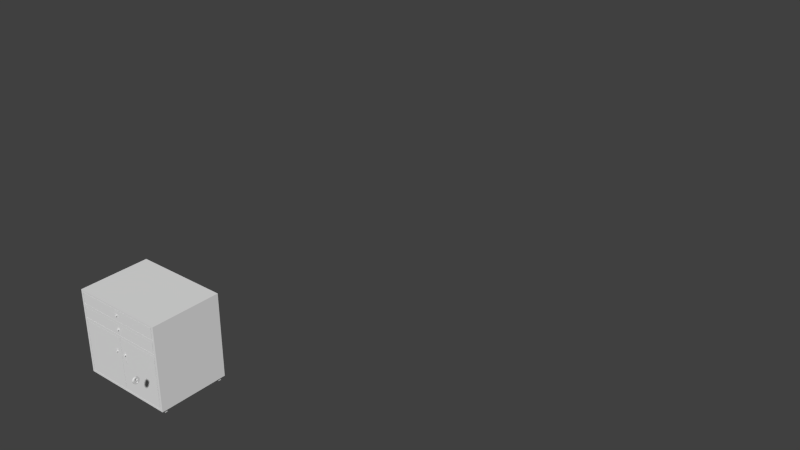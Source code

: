 # Source: Cabinet.blend  (saved by Blender 2.72.0; exported with 4.5.12 LTS)
import bpy
from mathutils import Matrix  # noqa: F401  (used for matrix-valued properties, if any)

bpy.ops.wm.read_factory_settings(use_empty=True)
scene = bpy.context.scene
scene.name = 'Scene'

# ---- collections
col_collection_1 = bpy.data.collections.new('Collection 1'); scene.collection.children.link(col_collection_1)

# ---- world
world_world = bpy.data.worlds.new('World'); scene.world = world_world
world_world.color = (0.05088, 0.05088, 0.05088)
world_world.use_sun_shadow = False
world_world.sun_shadow_jitter_overblur = 0.0
world_world.cycles.sampling_method = 'MANUAL'
world_world.cycles.sample_map_resolution = 256

# ---- meshes
me_cylinder_004 = bpy.data.meshes.new('Cylinder.004')
me_cylinder_004.from_pydata([(2.91, 38.82, -0.7254), (3.105, 38.8, 4.888), (3.105, 34.87, -0.7254), (3.481, 38.68, 4.888), (3.827, 38.5, 4.888), (3.827, 35.17, -0.7254), (4.131, 38.25, 4.888), (4.38, 37.95, 4.888), (4.565, 37.6, 4.888), (4.565, 36.07, -0.7254), (4.679, 37.22, 4.888), (4.679, 36.44, -0.7254), (4.679, 37.22, -0.7254), (4.565, 36.07, 4.888), (4.38, 37.95, -0.7254), (4.131, 38.25, -0.7254), (3.827, 35.17, 4.888), (3.827, 38.5, -0.7254), (3.481, 34.98, 4.888), (3.105, 38.8, -0.7254), (2.91, 38.82, 4.888), (3.063, 38.25, 4.888), (3.176, 38.16, 4.888), (3.355, 37.91, 4.888), (3.414, 37.65, 4.888), (3.079, 37.02, 4.888), (2.821, 38.35, -0.7254), (2.93, 38.31, -0.7254), (3.063, 38.25, -0.7254), (3.176, 38.16, -0.7254), (3.282, 38.03, -0.7254), (3.355, 37.91, -0.7254), (3.414, 37.65, -0.7254), (3.4, 37.47, -0.7254), (3.355, 37.32, -0.7254), (3.279, 37.2, -0.7254), (3.04, 36.99, -0.7254), (3.453, 35.43, -0.7254), (3.079, 37.02, -0.7254), (3.181, 37.1, -0.7254), (3.393, 37.77, -0.7254), (4.717, 36.83, 4.888), (4.679, 36.44, 4.888), (3.481, 34.98, -0.7254), (4.38, 35.72, 4.888), (4.131, 35.42, -0.7254), (4.38, 35.72, -0.7254), (4.131, 35.42, 4.888), (4.717, 36.83, -0.7254), (4.565, 37.6, -0.7254), (3.105, 34.87, 4.888), (3.481, 38.68, -0.7254), (2.821, 38.35, 4.888), (2.93, 38.31, 4.888), (3.282, 38.03, 4.888), (3.393, 37.77, 4.888), (3.4, 37.47, 4.888), (3.355, 37.32, 4.888), (3.279, 37.2, 4.888), (3.181, 37.1, 4.888), (3.04, 36.99, 4.888), (3.453, 35.43, 4.888), (2.714, 38.84, 4.888), (1.948, 34.98, -0.7254), (1.601, 35.17, -0.7254), (1.298, 38.25, 4.888), (0.8635, 37.6, 4.888), (0.8635, 36.07, -0.7254), (0.7495, 37.22, 4.888), (0.711, 36.83, 4.888), (0.7495, 37.22, -0.7254), (0.8635, 36.07, 4.888), (0.8635, 37.6, -0.7254), (1.049, 35.72, 4.888), (1.049, 37.95, -0.7254), (1.298, 35.42, 4.888), (1.298, 38.25, -0.7254), (1.601, 38.5, -0.7254), (2.365, 38.25, 4.888), (2.253, 38.16, 4.888), (2.073, 37.91, 4.888), (2.028, 37.47, 4.888), (2.073, 37.32, 4.888), (2.35, 37.02, 4.888), (2.365, 38.25, -0.7254), (2.146, 38.03, -0.7254), (2.073, 37.91, -0.7254), (2.247, 37.1, -0.7254), (2.35, 37.02, -0.7254), (2.714, 35.43, -0.7254), (1.975, 35.43, -0.7254), (2.519, 38.82, 4.888), (2.388, 36.99, -0.7254), (1.948, 38.68, 4.888), (2.323, 38.8, 4.888), (2.15, 37.2, -0.7254), (2.073, 37.32, -0.7254), (1.601, 38.5, 4.888), (2.028, 37.47, -0.7254), (2.014, 37.65, -0.7254), (2.035, 37.77, -0.7254), (1.049, 37.95, 4.888), (2.253, 38.16, -0.7254), (2.498, 38.31, -0.7254), (2.607, 38.35, -0.7254), (2.714, 38.35, -0.7254), (2.714, 38.84, -0.7254), (2.714, 34.83, -0.7254), (0.7495, 36.44, 4.888), (2.323, 38.8, -0.7254), (2.519, 38.82, -0.7254), (2.323, 34.87, -0.7254), (1.298, 35.42, -0.7254), (1.049, 35.72, -0.7254), (0.7495, 36.44, -0.7254), (1.601, 35.17, 4.888), (0.711, 36.83, -0.7254), (1.948, 34.98, 4.888), (2.323, 34.87, 4.888), (2.714, 34.83, 4.888), (1.948, 38.68, -0.7254), (2.714, 35.43, 4.888), (2.714, 38.35, 4.888), (2.607, 38.35, 4.888), (2.498, 38.31, 4.888), (2.146, 38.03, 4.888), (2.035, 37.77, 4.888), (2.014, 37.65, 4.888), (2.15, 37.2, 4.888), (2.247, 37.1, 4.888), (2.388, 36.99, 4.888), (1.975, 35.43, 4.888), (3.063, 38.25, 4.888), (3.176, 38.16, 4.888), (3.355, 37.91, 4.888), (3.414, 37.65, 4.888), (3.079, 37.02, 4.888), (2.821, 38.35, 4.888), (2.93, 38.31, 4.888), (3.282, 38.03, 4.888), (3.393, 37.77, 4.888), (3.4, 37.47, 4.888), (3.355, 37.32, 4.888), (3.279, 37.2, 4.888), (3.181, 37.1, 4.888), (3.04, 36.99, 4.888), (3.453, 35.43, 4.888), (2.365, 38.25, 4.888), (2.253, 38.16, 4.888), (2.073, 37.91, 4.888), (2.028, 37.47, 4.888), (2.073, 37.32, 4.888), (2.35, 37.02, 4.888), (2.714, 35.43, 4.888), (2.714, 38.35, 4.888), (2.607, 38.35, 4.888), (2.498, 38.31, 4.888), (2.146, 38.03, 4.888), (2.035, 37.77, 4.888), (2.014, 37.65, 4.888), (2.15, 37.2, 4.888), (2.247, 37.1, 4.888), (2.388, 36.99, 4.888), (1.975, 35.43, 4.888), (3.063, 38.25, 4.888), (3.176, 38.16, 4.888), (3.355, 37.91, 4.888), (3.414, 37.65, 4.888), (3.079, 37.02, 4.888), (2.821, 38.35, 4.888), (2.93, 38.31, 4.888), (3.282, 38.03, 4.888), (3.393, 37.77, 4.888), (3.4, 37.47, 4.888), (3.355, 37.32, 4.888), (3.279, 37.2, 4.888), (3.181, 37.1, 4.888), (3.04, 36.99, 4.888), (3.453, 35.43, 4.888), (2.365, 38.25, 4.888), (2.253, 38.16, 4.888), (2.073, 37.91, 4.888), (2.028, 37.47, 4.888), (2.073, 37.32, 4.888), (2.35, 37.02, 4.888), (2.714, 35.43, 4.888), (2.714, 38.35, 4.888), (2.607, 38.35, 4.888), (2.498, 38.31, 4.888), (2.146, 38.03, 4.888), (2.035, 37.77, 4.888), (2.014, 37.65, 4.888), (2.15, 37.2, 4.888), (2.247, 37.1, 4.888), (2.388, 36.99, 4.888), (1.975, 35.43, 4.888)], [], [(53, 27, 28, 21), (47, 45, 46, 44), (78, 79, 102, 84), (68, 66, 72, 70), (69, 68, 70, 116), (129, 83, 88, 87), (108, 69, 116, 114), (7, 14, 15, 6), (57, 34, 35, 58), (21, 28, 29, 22), (18, 43, 5, 16), (8, 49, 14, 7), (25, 38, 36, 60), (23, 31, 40, 55), (50, 2, 43, 18), (10, 12, 49, 8), (119, 107, 2, 50), (56, 33, 34, 57), (41, 48, 12, 10), (59, 39, 38, 25), (1, 19, 0, 20), (0, 19, 51, 17, 15, 14, 49, 12, 48, 11, 9, 46, 45, 5, 43, 2, 107, 89, 37, 36, 38, 39, 35, 34, 33, 32, 40, 31, 30, 29, 28, 27, 26, 105, 106), (122, 105, 26, 52), (20, 62, 122, 52, 53, 21, 22, 54, 23, 55, 24, 56, 57, 58, 59, 25, 60, 61, 121, 119, 50, 18, 16, 47, 44, 13, 42, 41, 10, 8, 7, 6, 4, 3, 1), (16, 5, 45, 47), (55, 40, 32, 24), (6, 15, 17, 4), (20, 0, 106, 62), (60, 36, 37, 61), (22, 29, 30, 54), (4, 17, 51, 3), (58, 35, 39, 59), (44, 46, 9, 13), (52, 26, 27, 53), (3, 51, 19, 1), (13, 9, 11, 42), (24, 32, 33, 56), (61, 37, 89, 121), (42, 11, 48, 41), (54, 30, 31, 23), (101, 65, 76, 74), (82, 128, 95, 96), (117, 115, 64, 63), (66, 101, 74, 72), (83, 130, 92, 88), (80, 126, 100, 86), (118, 117, 63, 111), (62, 122, 105, 106), (119, 118, 111, 107), (81, 82, 96, 98), (124, 78, 84, 103), (94, 91, 110, 109), (110, 106, 105, 104, 103, 84, 102, 85, 86, 100, 99, 98, 96, 95, 87, 88, 92, 90, 89, 107, 111, 63, 64, 112, 113, 67, 114, 116, 70, 72, 74, 76, 77, 120, 109), (122, 123, 104, 105), (91, 94, 93, 97, 65, 101, 66, 68, 69, 108, 71, 73, 75, 115, 117, 118, 119, 121, 131, 130, 83, 129, 128, 82, 81, 127, 126, 80, 125, 79, 78, 124, 123, 122, 62), (115, 75, 112, 64), (126, 127, 99, 100), (65, 97, 77, 76), (75, 73, 113, 112), (121, 119, 107, 89), (91, 62, 106, 110), (130, 131, 90, 92), (79, 125, 85, 102), (97, 93, 120, 77), (128, 129, 87, 95), (73, 71, 67, 113), (123, 124, 103, 104), (93, 94, 109, 120), (71, 108, 114, 67), (127, 81, 98, 99), (131, 121, 89, 90), (125, 80, 86, 85), (163, 153, 185, 195), (145, 146, 178, 177), (161, 152, 184, 193), (160, 161, 193, 192), (143, 144, 176, 175), (156, 147, 179, 188), (150, 151, 183, 182), (135, 141, 173, 167), (134, 140, 172, 166), (158, 159, 191, 190), (144, 136, 168, 176), (137, 138, 170, 169), (155, 156, 188, 187), (132, 133, 165, 164), (162, 163, 195, 194), (146, 153, 185, 178), (148, 157, 189, 180), (152, 162, 194, 184), (136, 145, 177, 168), (147, 148, 180, 179), (151, 160, 192, 183), (141, 142, 174, 173), (142, 143, 175, 174), (159, 150, 182, 191), (133, 139, 171, 165), (139, 134, 166, 171), (157, 149, 181, 189), (140, 135, 167, 172), (137, 154, 186, 169), (155, 154, 186, 187), (138, 132, 164, 170), (149, 158, 190, 181)])
me_cylinder_004.polygons.foreach_set('use_smooth', [1, 1, 1, 1, 1, 1, 1, 1, 1, 1, 1, 1, 1, 1, 1, 1, 1, 1, 1, 1, 1, 1, 1, 1, 1, 1, 1, 1, 1, 1, 1, 1, 1, 1, 1, 1, 1, 1, 1, 1, 1, 1, 1, 1, 1, 1, 1, 1, 1, 1, 1, 1, 1, 1, 1, 1, 1, 1, 1, 1, 1, 1, 1, 1, 1, 1, 1, 1, 1, 1, 1, 1, 0, 0, 0, 0, 0, 0, 0, 0, 0, 0, 0, 0, 0, 0, 0, 0, 0, 0, 0, 0, 0, 0, 0, 0, 0, 0, 0, 0, 0, 0, 0, 0])
_uv = me_cylinder_004.uv_layers.new(name='UVMap')
_uv.uv.foreach_set('vector', [0.447, 0.4435, 0.447, 0.4435, 0.4477, 0.4454, 0.4477, 0.4454, 0.4936, 0.5115, 0.4936, 0.5115, 0.4918, 0.5103, 0.4918, 0.5103, 0.4477, 0.4454, 0.4448, 0.4437, 0.4448, 0.4437, 0.4477, 0.4454, 0.4878, 0.5028, 0.4879, 0.5004, 0.4879, 0.5004, 0.4878, 0.5028, 0.4882, 0.5052, 0.4878, 0.5028, 0.4878, 0.5028, 0.4882, 0.5052, 0.3487, 0.35, 0.3271, 0.3276, 0.3271, 0.3276, 0.3487, 0.35, 0.4891, 0.5071, 0.4882, 0.5052, 0.4882, 0.5052, 0.4891, 0.5071, 0.4884, 0.498, 0.4884, 0.498, 0.4893, 0.4959, 0.4893, 0.4959, 0.387, 0.3895, 0.387, 0.3895, 0.3694, 0.3714, 0.3694, 0.3714, 0.4477, 0.4454, 0.4477, 0.4454, 0.4448, 0.4437, 0.4448, 0.4437, 0.4977, 0.5128, 0.4977, 0.5128, 0.4956, 0.5124, 0.4956, 0.5124, 0.4879, 0.5004, 0.4879, 0.5004, 0.4884, 0.498, 0.4884, 0.498, 0.3271, 0.3276, 0.3271, 0.3276, 0.3191, 0.3192, 0.3191, 0.3192, 0.4343, 0.4353, 0.4343, 0.4353, 0.4259, 0.4276, 0.4259, 0.4276, 0.4999, 0.5129, 0.4999, 0.5129, 0.4977, 0.5128, 0.4977, 0.5128, 0.4878, 0.5028, 0.4878, 0.5028, 0.4879, 0.5004, 0.4879, 0.5004, 0.0, 0.0, 0.0, 0.0, 0.4999, 0.5129, 0.4999, 0.5129, 0.4027, 0.4053, 0.4027, 0.4053, 0.387, 0.3895, 0.387, 0.3895, 0.4882, 0.5052, 0.4882, 0.5052, 0.4878, 0.5028, 0.4878, 0.5028, 0.3487, 0.35, 0.3487, 0.35, 0.3271, 0.3276, 0.3271, 0.3276, 0.4943, 0.491, 0.4943, 0.491, 0.4954, 0.4906, 0.4954, 0.4906, 0.4954, 0.4906, 0.4943, 0.491, 0.4923, 0.4923, 0.4907, 0.4939, 0.4893, 0.4959, 0.4884, 0.498, 0.4879, 0.5004, 0.4878, 0.5028, 0.4882, 0.5052, 0.4891, 0.5071, 0.4903, 0.5088, 0.4918, 0.5103, 0.4936, 0.5115, 0.4956, 0.5124, 0.4977, 0.5128, 0.4999, 0.5129, 0.0, 0.0, 0.07467, 0.07373, 0.3813, 0.3921, 0.3191, 0.3192, 0.3271, 0.3276, 0.3487, 0.35, 0.3694, 0.3714, 0.387, 0.3895, 0.4027, 0.4053, 0.4181, 0.4203, 0.4259, 0.4276, 0.4343, 0.4353, 0.4399, 0.44, 0.4448, 0.4437, 0.4477, 0.4454, 0.447, 0.4435, 0.4441, 0.4396, 0.4366, 0.4311, 0.4964, 0.4902, 0.4366, 0.4311, 0.4366, 0.4311, 0.4441, 0.4396, 0.4441, 0.4396, 0.4954, 0.4906, 0.4964, 0.4902, 0.4366, 0.4311, 0.4441, 0.4396, 0.447, 0.4435, 0.4477, 0.4454, 0.4448, 0.4437, 0.4399, 0.44, 0.4343, 0.4353, 0.4259, 0.4276, 0.4181, 0.4203, 0.4027, 0.4053, 0.387, 0.3895, 0.3694, 0.3714, 0.3487, 0.35, 0.3271, 0.3276, 0.3191, 0.3192, 0.3813, 0.3921, 0.07467, 0.07373, 0.0, 0.0, 0.4999, 0.5129, 0.4977, 0.5128, 0.4956, 0.5124, 0.4936, 0.5115, 0.4918, 0.5103, 0.4903, 0.5088, 0.4891, 0.5071, 0.4882, 0.5052, 0.4878, 0.5028, 0.4879, 0.5004, 0.4884, 0.498, 0.4893, 0.4959, 0.4907, 0.4939, 0.4923, 0.4923, 0.4943, 0.491, 0.4956, 0.5124, 0.4956, 0.5124, 0.4936, 0.5115, 0.4936, 0.5115, 0.4259, 0.4276, 0.4259, 0.4276, 0.4181, 0.4203, 0.4181, 0.4203, 0.4893, 0.4959, 0.4893, 0.4959, 0.4907, 0.4939, 0.4907, 0.4939, 0.4954, 0.4906, 0.4954, 0.4906, 0.4964, 0.4902, 0.4964, 0.4902, 0.3191, 0.3192, 0.3191, 0.3192, 0.3813, 0.3921, 0.3813, 0.3921, 0.4448, 0.4437, 0.4448, 0.4437, 0.4399, 0.44, 0.4399, 0.44, 0.4907, 0.4939, 0.4907, 0.4939, 0.4923, 0.4923, 0.4923, 0.4923, 0.3694, 0.3714, 0.3694, 0.3714, 0.3487, 0.35, 0.3487, 0.35, 0.4918, 0.5103, 0.4918, 0.5103, 0.4903, 0.5088, 0.4903, 0.5088, 0.4441, 0.4396, 0.4441, 0.4396, 0.447, 0.4435, 0.447, 0.4435, 0.4923, 0.4923, 0.4923, 0.4923, 0.4943, 0.491, 0.4943, 0.491, 0.4903, 0.5088, 0.4903, 0.5088, 0.4891, 0.5071, 0.4891, 0.5071, 0.4181, 0.4203, 0.4181, 0.4203, 0.4027, 0.4053, 0.4027, 0.4053, 0.3813, 0.3921, 0.3813, 0.3921, 0.07467, 0.07373, 0.07467, 0.07373, 0.4891, 0.5071, 0.4891, 0.5071, 0.4882, 0.5052, 0.4882, 0.5052, 0.4399, 0.44, 0.4399, 0.44, 0.4343, 0.4353, 0.4343, 0.4353, 0.4884, 0.498, 0.4893, 0.4959, 0.4893, 0.4959, 0.4884, 0.498, 0.387, 0.3895, 0.3694, 0.3714, 0.3694, 0.3714, 0.387, 0.3895, 0.4977, 0.5128, 0.4956, 0.5124, 0.4956, 0.5124, 0.4977, 0.5128, 0.4879, 0.5004, 0.4884, 0.498, 0.4884, 0.498, 0.4879, 0.5004, 0.3271, 0.3276, 0.3191, 0.3192, 0.3191, 0.3192, 0.3271, 0.3276, 0.4343, 0.4353, 0.4259, 0.4276, 0.4259, 0.4276, 0.4343, 0.4353, 0.4999, 0.5129, 0.4977, 0.5128, 0.4977, 0.5128, 0.4999, 0.5129, 0.4964, 0.4902, 0.4366, 0.4311, 0.4366, 0.4311, 0.4964, 0.4902, 0.0, 0.0, 0.4999, 0.5129, 0.4999, 0.5129, 0.0, 0.0, 0.4027, 0.4053, 0.387, 0.3895, 0.387, 0.3895, 0.4027, 0.4053, 0.447, 0.4435, 0.4477, 0.4454, 0.4477, 0.4454, 0.447, 0.4435, 0.4943, 0.491, 0.4954, 0.4906, 0.4954, 0.4906, 0.4943, 0.491, 0.4954, 0.4906, 0.4964, 0.4902, 0.4366, 0.4311, 0.4441, 0.4396, 0.447, 0.4435, 0.4477, 0.4454, 0.4448, 0.4437, 0.4399, 0.44, 0.4343, 0.4353, 0.4259, 0.4276, 0.4181, 0.4203, 0.4027, 0.4053, 0.387, 0.3895, 0.3694, 0.3714, 0.3487, 0.35, 0.3271, 0.3276, 0.3191, 0.3192, 0.3813, 0.3921, 0.07467, 0.07373, 0.0, 0.0, 0.4999, 0.5129, 0.4977, 0.5128, 0.4956, 0.5124, 0.4936, 0.5115, 0.4918, 0.5103, 0.4903, 0.5088, 0.4891, 0.5071, 0.4882, 0.5052, 0.4878, 0.5028, 0.4879, 0.5004, 0.4884, 0.498, 0.4893, 0.4959, 0.4907, 0.4939, 0.4923, 0.4923, 0.4943, 0.491, 0.4366, 0.4311, 0.4441, 0.4396, 0.4441, 0.4396, 0.4366, 0.4311, 0.4954, 0.4906, 0.4943, 0.491, 0.4923, 0.4923, 0.4907, 0.4939, 0.4893, 0.4959, 0.4884, 0.498, 0.4879, 0.5004, 0.4878, 0.5028, 0.4882, 0.5052, 0.4891, 0.5071, 0.4903, 0.5088, 0.4918, 0.5103, 0.4936, 0.5115, 0.4956, 0.5124, 0.4977, 0.5128, 0.4999, 0.5129, 0.0, 0.0, 0.07467, 0.07373, 0.3813, 0.3921, 0.3191, 0.3192, 0.3271, 0.3276, 0.3487, 0.35, 0.3694, 0.3714, 0.387, 0.3895, 0.4027, 0.4053, 0.4181, 0.4203, 0.4259, 0.4276, 0.4343, 0.4353, 0.4399, 0.44, 0.4448, 0.4437, 0.4477, 0.4454, 0.447, 0.4435, 0.4441, 0.4396, 0.4366, 0.4311, 0.4964, 0.4902, 0.4956, 0.5124, 0.4936, 0.5115, 0.4936, 0.5115, 0.4956, 0.5124, 0.4259, 0.4276, 0.4181, 0.4203, 0.4181, 0.4203, 0.4259, 0.4276, 0.4893, 0.4959, 0.4907, 0.4939, 0.4907, 0.4939, 0.4893, 0.4959, 0.4936, 0.5115, 0.4918, 0.5103, 0.4918, 0.5103, 0.4936, 0.5115, 0.07467, 0.07373, 0.0, 0.0, 0.0, 0.0, 0.07467, 0.07373, 0.4954, 0.4906, 0.4964, 0.4902, 0.4964, 0.4902, 0.4954, 0.4906, 0.3191, 0.3192, 0.3813, 0.3921, 0.3813, 0.3921, 0.3191, 0.3192, 0.4448, 0.4437, 0.4399, 0.44, 0.4399, 0.44, 0.4448, 0.4437, 0.4907, 0.4939, 0.4923, 0.4923, 0.4923, 0.4923, 0.4907, 0.4939, 0.3694, 0.3714, 0.3487, 0.35, 0.3487, 0.35, 0.3694, 0.3714, 0.4918, 0.5103, 0.4903, 0.5088, 0.4903, 0.5088, 0.4918, 0.5103, 0.4441, 0.4396, 0.447, 0.4435, 0.447, 0.4435, 0.4441, 0.4396, 0.4923, 0.4923, 0.4943, 0.491, 0.4943, 0.491, 0.4923, 0.4923, 0.4903, 0.5088, 0.4891, 0.5071, 0.4891, 0.5071, 0.4903, 0.5088, 0.4181, 0.4203, 0.4027, 0.4053, 0.4027, 0.4053, 0.4181, 0.4203, 0.3813, 0.3921, 0.07467, 0.07373, 0.07467, 0.07373, 0.3813, 0.3921, 0.4399, 0.44, 0.4343, 0.4353, 0.4343, 0.4353, 0.4399, 0.44, 0.0, 0.0, 0.0, 0.0, 0.0, 0.0, 0.0, 0.0, 0.0, 0.0, 0.0, 0.0, 0.0, 0.0, 0.0, 0.0, 0.0, 0.0, 0.0, 0.0, 0.0, 0.0, 0.0, 0.0, 0.0, 0.0, 0.0, 0.0, 0.0, 0.0, 0.0, 0.0, 0.0, 0.0, 0.0, 0.0, 0.0, 0.0, 0.0, 0.0, 0.0, 0.0, 0.0, 0.0, 0.0, 0.0, 0.0, 0.0, 0.0, 0.0, 0.0, 0.0, 0.0, 0.0, 0.0, 0.0, 0.0, 0.0, 0.0, 0.0, 0.0, 0.0, 0.0, 0.0, 0.0, 0.0, 0.0, 0.0, 0.0, 0.0, 0.0, 0.0, 0.0, 0.0, 0.0, 0.0, 0.0, 0.0, 0.0, 0.0, 0.0, 0.0, 0.0, 0.0, 0.0, 0.0, 0.0, 0.0, 0.0, 0.0, 0.0, 0.0, 0.0, 0.0, 0.0, 0.0, 0.0, 0.0, 0.0, 0.0, 0.0, 0.0, 0.0, 0.0, 0.0, 0.0, 0.0, 0.0, 0.0, 0.0, 0.0, 0.0, 0.0, 0.0, 0.0, 0.0, 0.0, 0.0, 0.0, 0.0, 0.0, 0.0, 0.0, 0.0, 0.0, 0.0, 0.0, 0.0, 0.0, 0.0, 0.0, 0.0, 0.0, 0.0, 0.0, 0.0, 0.0, 0.0, 0.0, 0.0, 0.0, 0.0, 0.0, 0.0, 0.0, 0.0, 0.0, 0.0, 0.0, 0.0, 0.0, 0.0, 0.0, 0.0, 0.0, 0.0, 0.0, 0.0, 0.0, 0.0, 0.0, 0.0, 0.0, 0.0, 0.0, 0.0, 0.0, 0.0, 0.0, 0.0, 0.0, 0.0, 0.0, 0.0, 0.0, 0.0, 0.0, 0.0, 0.0, 0.0, 0.0, 0.0, 0.0, 0.0, 0.0, 0.0, 0.0, 0.0, 0.0, 0.0, 0.0, 0.0, 0.0, 0.0, 0.0, 0.0, 0.0, 0.0, 0.0, 0.0, 0.0, 0.0, 0.0, 0.0, 0.0, 0.0, 0.0, 0.0, 0.0, 0.0, 0.0, 0.0, 0.0, 0.0, 0.0, 0.0, 0.0, 0.0, 0.0, 0.0, 0.0, 0.0, 0.0, 0.0, 0.0, 0.0, 0.0, 0.0, 0.0, 0.0, 0.0, 0.0, 0.0, 0.0, 0.0, 0.0, 0.0, 0.0, 0.0, 0.0, 0.0, 0.0, 0.0, 0.0, 0.0, 0.0, 0.0, 0.0, 0.0, 0.0, 0.0, 0.0, 0.0, 0.0, 0.0, 0.0])
me_cylinder_004.use_remesh_preserve_volume = False
me_cylinder_004.use_remesh_preserve_attributes = False
me_cylinder_004.use_mirror_vertex_groups = False
me_cylinder_004.update()
me_cylinder_005 = bpy.data.meshes.new('Cylinder.005')
me_cylinder_005.from_pydata([(0.3398, 1.708, -7.153e-06), (0.1699, 1.725, -7.153e-06), (1.742, 3.067e-06, -7.153e-06), (1.708, 0.3398, -7.153e-06), (1.917e-07, -1.742, -7.153e-06), (0.3398, -1.708, -7.153e-06), (1.609, 0.6665, -7.153e-06), (0.6665, -1.609, -7.153e-06), (1.448, 0.9675, -7.153e-06), (0.9675, -1.448, -7.153e-06), (1.231, 1.231, -7.153e-06), (1.231, -1.231, -7.153e-06), (0.9675, 1.448, -7.153e-06), (1.448, -0.9675, -7.153e-06), (0.6665, 1.609, -7.153e-06), (1.609, -0.6665, -7.153e-06), (1.708, -0.3398, -7.153e-06), (1.917e-07, 1.742, -7.153e-06), (-0.3398, 1.708, -7.153e-06), (-0.1699, 1.725, -7.153e-06), (-1.742, 3.067e-06, -7.153e-06), (-1.708, 0.3398, -7.153e-06), (-0.3398, -1.708, -7.153e-06), (-1.609, 0.6665, -7.153e-06), (-0.6665, -1.609, -7.153e-06), (-1.448, 0.9675, -7.153e-06), (-0.9675, -1.448, -7.153e-06), (-1.231, 1.231, -7.153e-06), (-1.231, -1.231, -7.153e-06), (-0.9675, 1.448, -7.153e-06), (-1.448, -0.9675, -7.153e-06), (-0.6665, 1.609, -7.153e-06), (-1.609, -0.6665, -7.153e-06), (-1.708, -0.3398, -7.153e-06), (-3.506e-08, 0.03859, -7.153e-06)], [], [(11, 34, 9), (26, 34, 28), (16, 34, 15), (32, 34, 33), (4, 34, 22), (5, 34, 4), (29, 34, 31), (14, 34, 12), (8, 34, 6), (23, 34, 25), (12, 34, 10), (27, 34, 29), (33, 34, 20), (2, 34, 16), (3, 34, 2), (20, 34, 21), (15, 34, 13), (30, 34, 32), (22, 34, 24), (7, 34, 5), (13, 34, 11), (28, 34, 30), (10, 34, 8), (25, 34, 27), (1, 34, 0), (18, 34, 19), (31, 34, 18), (0, 34, 14), (6, 34, 3), (21, 34, 23), (17, 34, 1), (19, 34, 17), (24, 34, 26), (9, 34, 7)])
_uv = me_cylinder_005.uv_layers.new(name='UVMap')
_uv.uv.foreach_set('vector', [0.0, 0.0, 0.0, 0.0, 0.0, 0.0, 0.0, 0.0, 0.0, 0.0, 0.0, 0.0, 0.0, 0.0, 0.0, 0.0, 0.0, 0.0, 0.0, 0.0, 0.0, 0.0, 0.0, 0.0, 0.0, 0.0, 0.0, 0.0, 0.0, 0.0, 0.0, 0.0, 0.0, 0.0, 0.0, 0.0, 0.0, 0.0, 0.0, 0.0, 0.0, 0.0, 0.0, 0.0, 0.0, 0.0, 0.0, 0.0, 0.0, 0.0, 0.0, 0.0, 0.0, 0.0, 0.0, 0.0, 0.0, 0.0, 0.0, 0.0, 0.0, 0.0, 0.0, 0.0, 0.0, 0.0, 0.0, 0.0, 0.0, 0.0, 0.0, 0.0, 0.0, 0.0, 0.0, 0.0, 0.0, 0.0, 0.0, 0.0, 0.0, 0.0, 0.0, 0.0, 0.0, 0.0, 0.0, 0.0, 0.0, 0.0, 0.0, 0.0, 0.0, 0.0, 0.0, 0.0, 0.0, 0.0, 0.0, 0.0, 0.0, 0.0, 0.0, 0.0, 0.0, 0.0, 0.0, 0.0, 0.0, 0.0, 0.0, 0.0, 0.0, 0.0, 0.0, 0.0, 0.0, 0.0, 0.0, 0.0, 0.0, 0.0, 0.0, 0.0, 0.0, 0.0, 0.0, 0.0, 0.0, 0.0, 0.0, 0.0, 0.0, 0.0, 0.0, 0.0, 0.0, 0.0, 0.0, 0.0, 0.0, 0.0, 0.0, 0.0, 0.0, 0.0, 0.0, 0.0, 0.0, 0.0, 0.0, 0.0, 0.0, 0.0, 0.0, 0.0, 0.0, 0.0, 0.0, 0.0, 0.0, 0.0, 0.0, 0.0, 0.0, 0.0, 0.0, 0.0, 0.0, 0.0, 0.0, 0.0, 0.0, 0.0, 0.0, 0.0, 0.0, 0.0, 0.0, 0.0, 0.0, 0.0, 0.0, 0.0, 0.0, 0.0, 0.0, 0.0, 0.0, 0.0, 0.0, 0.0, 0.0, 0.0, 0.0, 0.0, 0.0, 0.0, 0.0, 0.0, 0.0, 0.0, 0.0, 0.0])
me_cylinder_005.use_remesh_preserve_volume = False
me_cylinder_005.use_remesh_preserve_attributes = False
me_cylinder_005.use_mirror_vertex_groups = False
me_cylinder_005.update()
me_cube_005 = bpy.data.meshes.new('Cube.005')
me_cube_005.from_pydata([(0.0, -0.125, -1.593), (2.531, -0.125, -1.593), (0.0, -0.125, 1.386), (2.531, -0.125, 1.386), (0.0, 0.0, -1.593), (2.531, 0.0, -1.593), (0.0, 0.0, 1.386), (2.531, 0.0, 1.386)], [], [(0, 1, 3, 2), (6, 7, 5, 4), (1, 0, 4, 5), (0, 2, 6, 4), (3, 1, 5, 7), (2, 3, 7, 6)])
_uv = me_cube_005.uv_layers.new(name='UVMap')
_uv.uv.foreach_set('vector', [0.931, 0.5884, 0.4655, 0.5884, 0.4655, 4.709e-08, 0.931, 0.0, 0.0, 1.177e-07, 0.4655, 0.0, 0.4655, 0.5884, 1.306e-07, 0.5884, 1.0, 0.0, 1.0, 0.5, 0.977, 0.5, 0.977, 0.0, 0.931, 0.5884, 0.931, 0.0, 0.954, 0.0, 0.954, 0.5884, 0.954, 0.5884, 0.954, 0.0, 0.977, 0.0, 0.977, 0.5884, 0.977, 1.0, 0.977, 0.5, 1.0, 0.5, 1.0, 1.0])
me_cube_005.use_remesh_preserve_volume = False
me_cube_005.use_remesh_preserve_attributes = False
me_cube_005.use_mirror_vertex_groups = False
me_cube_005.update()
me_cylinder_002 = bpy.data.meshes.new('Cylinder.002')
me_cylinder_002.from_pydata([(0.0, 1.0, -1.0), (0.0, 1.0, 1.248), (0.1951, 0.9808, -1.0), (0.1951, 0.9808, 1.248), (0.3827, 0.9239, -1.0), (0.3827, 0.9239, 1.248), (0.5556, 0.8315, -1.0), (0.5556, 0.8315, 1.248), (0.7071, 0.7071, -1.0), (0.7071, 0.7071, 1.248), (0.8315, 0.5556, -1.0), (0.8315, 0.5556, 1.248), (0.9239, 0.3827, -1.0), (0.9239, 0.3827, 1.248), (0.9808, 0.1951, -1.0), (0.9808, 0.1951, 1.248), (1.0, 7.55e-08, -1.0), (1.0, 4.252e-08, 1.248), (0.9808, -0.1951, -1.0), (0.9808, -0.1951, 1.248), (0.9239, -0.3827, -1.0), (0.9239, -0.3827, 1.248), (0.8315, -0.5556, -1.0), (0.8315, -0.5556, 1.248), (0.7071, -0.7071, -1.0), (0.7071, -0.7071, 1.248), (0.5556, -0.8315, -1.0), (0.5556, -0.8315, 1.248), (0.3827, -0.9239, -1.0), (0.3827, -0.9239, 1.248), (0.1951, -0.9808, -1.0), (0.1951, -0.9808, 1.248), (-3.258e-07, -1.0, -1.0), (-3.258e-07, -1.0, 1.248), (-0.1951, -0.9808, -1.0), (-0.1951, -0.9808, 1.248), (-0.3827, -0.9239, -1.0), (-0.3827, -0.9239, 1.248), (-0.5556, -0.8315, -1.0), (-0.5556, -0.8315, 1.248), (-0.7071, -0.7071, -1.0), (-0.7071, -0.7071, 1.248), (-0.8315, -0.5556, -1.0), (-0.8315, -0.5556, 1.248), (-0.9239, -0.3827, -1.0), (-0.9239, -0.3827, 1.248), (-0.9808, -0.1951, -1.0), (-0.9808, -0.1951, 1.248), (-1.0, 9.656e-07, -1.0), (-1.0, 9.326e-07, 1.248), (-0.9808, 0.1951, -1.0), (-0.9808, 0.1951, 1.248), (-0.9239, 0.3827, -1.0), (-0.9239, 0.3827, 1.248), (-0.8315, 0.5556, -1.0), (-0.8315, 0.5556, 1.248), (-0.7071, 0.7071, -1.0), (-0.7071, 0.7071, 1.248), (-0.5556, 0.8315, -1.0), (-0.5556, 0.8315, 1.248), (-0.3827, 0.9239, -1.0), (-0.3827, 0.9239, 1.248), (-0.1951, 0.9808, -1.0), (-0.1951, 0.9808, 1.248), (0.0, 1.0, 0.7785), (0.1951, 0.9808, 0.7785), (0.3827, 0.9239, 0.7785), (0.5556, 0.8315, 0.7785), (0.7071, 0.7071, 0.7785), (0.8315, 0.5556, 0.7785), (0.9239, 0.3827, 0.7785), (0.9808, 0.1951, 0.7785), (1.0, 7.55e-08, 0.7785), (0.9808, -0.1951, 0.7785), (0.9239, -0.3827, 0.7785), (0.8315, -0.5556, 0.7785), (0.7071, -0.7071, 0.7785), (0.5556, -0.8315, 0.7785), (0.3827, -0.9239, 0.7785), (0.1951, -0.9808, 0.7785), (-3.258e-07, -1.0, 0.7785), (-0.1951, -0.9808, 0.7785), (-0.3827, -0.9239, 0.7785), (-0.5556, -0.8315, 0.7785), (-0.7071, -0.7071, 0.7785), (-0.8315, -0.5556, 0.7785), (-0.9239, -0.3827, 0.7785), (-0.9808, -0.1951, 0.7785), (-1.0, 9.656e-07, 0.7785), (-0.9808, 0.1951, 0.7785), (-0.9239, 0.3827, 0.7785), (-0.8315, 0.5556, 0.7785), (-0.7071, 0.7071, 0.7785), (-0.5556, 0.8315, 0.7785), (-0.3827, 0.9239, 0.7785), (-0.1951, 0.9808, 0.7785), (-1.306e-07, 2.097, 1.248), (0.4092, 2.057, 1.248), (0.8026, 1.938, 1.248), (1.165, 1.744, 1.248), (1.483, 1.483, 1.248), (1.744, 1.165, 1.248), (1.938, 0.8026, 1.248), (2.057, 0.4092, 1.248), (2.097, -1.702e-07, 1.248), (2.057, -0.4092, 1.248), (1.938, -0.8026, 1.248), (1.744, -1.165, 1.248), (1.483, -1.483, 1.248), (1.165, -1.744, 1.248), (0.8026, -1.938, 1.248), (0.4092, -2.057, 1.248), (-8.14e-07, -2.097, 1.248), (-0.4092, -2.057, 1.248), (-0.8026, -1.938, 1.248), (-1.165, -1.744, 1.248), (-1.483, -1.483, 1.248), (-1.744, -1.165, 1.248), (-1.938, -0.8026, 1.248), (-2.057, -0.4092, 1.248), (-2.097, 1.697e-06, 1.248), (-2.057, 0.4092, 1.248), (-1.938, 0.8026, 1.248), (-1.744, 1.165, 1.248), (-1.483, 1.483, 1.248), (-1.165, 1.744, 1.248), (-0.8026, 1.938, 1.248), (-0.4092, 2.057, 1.248), (-1.306e-07, 2.097, 0.7835), (0.4092, 2.057, 0.7835), (0.8026, 1.938, 0.7835), (1.165, 1.744, 0.7835), (1.483, 1.483, 0.7835), (1.744, 1.165, 0.7835), (1.938, 0.8026, 0.7835), (2.057, 0.4092, 0.7835), (2.097, -1.702e-07, 0.7835), (2.057, -0.4092, 0.7835), (1.938, -0.8026, 0.7835), (1.744, -1.165, 0.7835), (1.483, -1.483, 0.7835), (1.165, -1.744, 0.7835), (0.8026, -1.938, 0.7835), (0.4092, -2.057, 0.7835), (-8.14e-07, -2.097, 0.7835), (-0.4092, -2.057, 0.7835), (-0.8026, -1.938, 0.7835), (-1.165, -1.744, 0.7835), (-1.483, -1.483, 0.7835), (-1.744, -1.165, 0.7835), (-1.938, -0.8026, 0.7835), (-2.057, -0.4092, 0.7835), (-2.097, 1.697e-06, 0.7835), (-2.057, 0.4092, 0.7835), (-1.938, 0.8026, 0.7835), (-1.744, 1.165, 0.7835), (-1.483, 1.483, 0.7835), (-1.165, 1.744, 0.7835), (-0.8026, 1.938, 0.7835), (-0.4092, 2.057, 0.7835), (0.0, 1.0, 1.061), (0.1951, 0.9808, 1.061), (0.3827, 0.9239, 1.061), (0.5556, 0.8315, 1.061), (0.7071, 0.7071, 1.061), (0.8315, 0.5556, 1.061), (0.9239, 0.3827, 1.061), (0.9808, 0.1951, 1.061), (1.0, 6.736e-08, 1.061), (0.9808, -0.1951, 1.061), (0.9239, -0.3827, 1.061), (0.8315, -0.5556, 1.061), (0.7071, -0.7071, 1.061), (0.5556, -0.8315, 1.061), (0.3827, -0.9239, 1.061), (0.1951, -0.9808, 1.061), (-3.258e-07, -1.0, 1.061), (-0.1951, -0.9808, 1.061), (-0.3827, -0.9239, 1.061), (-0.5556, -0.8315, 1.061), (-0.7071, -0.7071, 1.061), (-0.8315, -0.5556, 1.061), (-0.9239, -0.3827, 1.061), (-0.9808, -0.1951, 1.061), (-1.0, 9.575e-07, 1.061), (-0.9808, 0.1951, 1.061), (-0.9239, 0.3827, 1.061), (-0.8315, 0.5556, 1.061), (-0.7071, 0.7071, 1.061), (-0.5556, 0.8315, 1.061), (-0.3827, 0.9239, 1.061), (-0.1951, 0.9808, 1.061), (1.001e-07, 2.738e-07, 1.061)], [], [(70, 69, 133, 134), (29, 31, 111, 110), (92, 91, 155, 156), (19, 21, 106, 105), (77, 76, 140, 141), (9, 11, 101, 100), (84, 83, 147, 148), (69, 68, 132, 133), (63, 1, 96, 127), (53, 55, 123, 122), (91, 90, 154, 155), (76, 75, 139, 140), (43, 45, 118, 117), (33, 35, 113, 112), (23, 25, 108, 107), (83, 82, 146, 147), (68, 67, 131, 132), (13, 15, 103, 102), (3, 5, 98, 97), (90, 89, 153, 154), (75, 74, 138, 139), (57, 59, 125, 124), (82, 81, 145, 146), (47, 49, 120, 119), (67, 66, 130, 131), (37, 39, 115, 114), (27, 29, 110, 109), (89, 88, 152, 153), (74, 73, 137, 138), (17, 19, 105, 104), (59, 57, 188, 189), (7, 9, 100, 99), (95, 94, 158, 159), (0, 2, 4, 6, 8, 10, 12, 14, 16, 18, 20, 22, 24, 26, 28, 30, 32, 34, 36, 38, 40, 42, 44, 46, 48, 50, 52, 54, 56, 58, 60, 62), (0, 64, 65, 2), (2, 65, 66, 4), (4, 66, 67, 6), (6, 67, 68, 8), (8, 68, 69, 10), (10, 69, 70, 12), (12, 70, 71, 14), (14, 71, 72, 16), (16, 72, 73, 18), (18, 73, 74, 20), (20, 74, 75, 22), (22, 75, 76, 24), (24, 76, 77, 26), (26, 77, 78, 28), (28, 78, 79, 30), (30, 79, 80, 32), (32, 80, 81, 34), (34, 81, 82, 36), (36, 82, 83, 38), (38, 83, 84, 40), (40, 84, 85, 42), (42, 85, 86, 44), (44, 86, 87, 46), (46, 87, 88, 48), (48, 88, 89, 50), (50, 89, 90, 52), (52, 90, 91, 54), (54, 91, 92, 56), (56, 92, 93, 58), (58, 93, 94, 60), (62, 95, 64, 0), (60, 94, 95, 62), (128, 96, 97, 129), (129, 97, 98, 130), (130, 98, 99, 131), (131, 99, 100, 132), (132, 100, 101, 133), (133, 101, 102, 134), (134, 102, 103, 135), (135, 103, 104, 136), (136, 104, 105, 137), (137, 105, 106, 138), (138, 106, 107, 139), (139, 107, 108, 140), (140, 108, 109, 141), (141, 109, 110, 142), (142, 110, 111, 143), (143, 111, 112, 144), (144, 112, 113, 145), (145, 113, 114, 146), (146, 114, 115, 147), (147, 115, 116, 148), (148, 116, 117, 149), (149, 117, 118, 150), (150, 118, 119, 151), (151, 119, 120, 152), (152, 120, 121, 153), (153, 121, 122, 154), (154, 122, 123, 155), (155, 123, 124, 156), (156, 124, 125, 157), (157, 125, 126, 158), (159, 127, 96, 128), (158, 126, 127, 159), (39, 41, 116, 115), (85, 84, 148, 149), (49, 51, 121, 120), (59, 61, 126, 125), (78, 77, 141, 142), (93, 92, 156, 157), (5, 7, 99, 98), (15, 17, 104, 103), (71, 70, 134, 135), (86, 85, 149, 150), (25, 27, 109, 108), (1, 3, 97, 96), (35, 37, 114, 113), (45, 47, 119, 118), (79, 78, 142, 143), (94, 93, 157, 158), (55, 57, 124, 123), (72, 71, 135, 136), (87, 86, 150, 151), (11, 13, 102, 101), (65, 64, 128, 129), (80, 79, 143, 144), (21, 23, 107, 106), (64, 95, 159, 128), (31, 33, 112, 111), (73, 72, 136, 137), (41, 43, 117, 116), (88, 87, 151, 152), (51, 53, 122, 121), (61, 63, 127, 126), (66, 65, 129, 130), (81, 80, 144, 145), (37, 35, 177, 178), (15, 13, 166, 167), (1, 63, 191, 160), (43, 41, 180, 181), (21, 19, 169, 170), (49, 47, 183, 184), (5, 3, 161, 162), (27, 25, 172, 173), (55, 53, 186, 187), (11, 9, 164, 165), (33, 31, 175, 176), (61, 59, 189, 190), (39, 37, 178, 179), (3, 1, 160, 161), (17, 15, 167, 168), (45, 43, 181, 182), (23, 21, 170, 171), (51, 49, 184, 185), (7, 5, 162, 163), (29, 27, 173, 174), (57, 55, 187, 188), (35, 33, 176, 177), (13, 11, 165, 166), (63, 61, 190, 191), (41, 39, 179, 180), (19, 17, 168, 169), (47, 45, 182, 183), (25, 23, 171, 172), (53, 51, 185, 186), (9, 7, 163, 164), (31, 29, 174, 175), (190, 189, 192), (179, 178, 192), (168, 167, 192), (188, 187, 192), (177, 176, 192), (166, 165, 192), (186, 185, 192), (164, 163, 192), (175, 174, 192), (184, 183, 192), (162, 161, 192), (173, 172, 192), (182, 181, 192), (171, 170, 192), (191, 190, 192), (180, 179, 192), (169, 168, 192), (189, 188, 192), (178, 177, 192), (167, 166, 192), (187, 186, 192), (165, 164, 192), (176, 175, 192), (185, 184, 192), (163, 162, 192), (174, 173, 192), (183, 182, 192), (161, 160, 192), (172, 171, 192), (160, 191, 192), (181, 180, 192), (170, 169, 192)])
me_cylinder_002.use_remesh_preserve_volume = False
me_cylinder_002.use_remesh_preserve_attributes = False
me_cylinder_002.use_mirror_vertex_groups = False
me_cylinder_002.update()
me_cube = bpy.data.meshes.new('Cube')
me_cube.from_pydata([(-30.27, 24.77, 3.851), (-30.27, 26.77, 3.851), (-28.27, 26.77, 3.851), (-28.27, 24.77, 3.851), (-30.62, 24.43, 5.851), (-30.62, 27.12, 5.851), (-27.93, 27.12, 5.851), (-27.93, 24.43, 5.851)], [], [(4, 5, 1, 0), (5, 6, 2, 1), (6, 7, 3, 2), (7, 4, 0, 3), (0, 1, 2, 3), (7, 6, 5, 4)])
_uv = me_cube.uv_layers.new(name='UVMap')
_uv.uv.foreach_set('vector', [1.0, 0.0, 1.0, 0.5, 0.6993, 0.4359, 0.6993, 0.06408, 0.6993, 0.0, 0.6993, 0.5, 0.3985, 0.4359, 0.3985, 0.06408, 1.0, 0.5, 1.0, 1.0, 0.6993, 0.9359, 0.6993, 0.5641, 0.3007, 0.5, 0.3007, 1.0, 1.325e-08, 0.9359, 0.0, 0.5641, 0.4029, 0.8718, 0.4029, 0.5, 0.6993, 0.5, 0.6993, 0.8718, 0.3985, 0.0, 0.3985, 0.5, 0.0, 0.5, 0.0, 0.0])
me_cube.use_remesh_preserve_volume = False
me_cube.use_remesh_preserve_attributes = False
me_cube.use_mirror_vertex_groups = False
me_cube.update()
me_cube_004 = bpy.data.meshes.new('Cube.004')
me_cube_004.from_pydata([(-2.553, -1.513, 4.363), (-2.553, -1.513, 3.741), (2.553, -1.513, 4.363), (2.553, -1.513, 3.741), (-2.553, -1.388, 4.363), (-2.553, -1.388, 3.741), (2.553, -1.388, 4.363), (2.553, -1.388, 3.741), (-2.553, -1.513, 3.817), (2.553, -1.513, 3.817), (-2.553, -1.388, 3.817), (2.553, -1.388, 3.817), (-2.488, -1.513, 4.363), (-2.488, -1.513, 3.741), (-2.488, -1.388, 4.363), (-2.488, -1.388, 3.741), (-2.488, -1.388, 3.817), (-2.488, -1.513, 3.817), (2.479, -1.513, 4.363), (2.479, -1.513, 3.741), (2.479, -1.388, 4.363), (2.479, -1.388, 3.741), (2.479, -1.388, 3.817), (2.479, -1.513, 3.817), (-2.553, 2.124, 3.817), (-2.553, 2.124, 3.741), (2.479, 2.124, 4.363), (2.553, 2.124, 4.363), (2.479, 2.124, 3.741), (2.553, 2.124, 3.741), (2.553, 2.124, 3.817), (-2.553, 2.124, 4.363), (-2.488, 2.124, 3.817), (-2.488, 2.124, 4.363), (-2.488, 2.124, 3.741), (2.479, 2.124, 3.817), (-2.553, 2.188, 3.817), (-2.553, 2.188, 3.741), (2.479, 2.188, 4.363), (2.553, 2.188, 4.363), (2.479, 2.188, 3.741), (2.553, 2.188, 3.741), (2.553, 2.188, 3.817), (-2.553, 2.188, 4.363), (-2.488, 2.188, 3.817), (-2.488, 2.188, 4.363), (-2.488, 2.188, 3.741), (2.479, 2.188, 3.817)], [], [(11, 7, 29, 30), (17, 12, 0, 8), (18, 2, 6, 20), (13, 1, 5, 15), (8, 0, 4, 10), (9, 3, 7, 11), (4, 14, 33, 31), (2, 9, 11, 6), (1, 8, 10, 5), (13, 17, 8, 1), (19, 23, 17, 13), (19, 13, 15, 21), (21, 15, 34, 28), (0, 12, 14, 4), (23, 18, 12, 17), (9, 2, 18, 23), (3, 19, 21, 7), (3, 9, 23, 19), (14, 20, 22, 16), (12, 18, 20, 14), (14, 16, 32, 33), (24, 31, 43, 36), (31, 33, 45, 43), (29, 28, 40, 41), (26, 27, 39, 38), (25, 24, 36, 37), (28, 34, 46, 40), (15, 5, 25, 34), (16, 22, 35, 32), (20, 6, 27, 26), (10, 4, 31, 24), (6, 11, 30, 27), (5, 10, 24, 25), (22, 20, 26, 35), (7, 21, 28, 29), (30, 29, 41, 42), (47, 42, 41, 40), (38, 39, 42, 47), (43, 45, 44, 36), (36, 44, 46, 37), (44, 47, 40, 46), (47, 44, 45, 38), (34, 25, 37, 46), (26, 38, 45, 33), (27, 30, 42, 39), (35, 32, 44, 47), (26, 35, 47, 38), (45, 44, 32, 33), (26, 33, 32, 35)])
_uv = me_cube_004.uv_layers.new(name='UVMap')
_uv.uv.foreach_set('vector', [0.4139, 0.5194, 0.4216, 0.5194, 0.4216, 0.868, 0.4139, 0.868, 0.8263, 0.5004, 0.882, 0.5004, 0.882, 0.507, 0.8263, 0.507, 0.3776, 0.4996, 0.3776, 0.507, 0.3648, 0.507, 0.3648, 0.4996, 0.7551, 0.5004, 0.7551, 0.507, 0.7424, 0.507, 0.7424, 0.5004, 0.4773, 0.8744, 0.4216, 0.8744, 0.4216, 0.862, 0.4773, 0.862, 0.4139, 0.507, 0.4216, 0.507, 0.4216, 0.5194, 0.4139, 0.5194, 0.3648, 0.0, 0.3648, 0.006528, 0.006624, 0.006528, 0.006624, 7.1e-08, 0.3582, 0.507, 0.4139, 0.507, 0.4139, 0.5194, 0.3582, 0.5194, 0.4851, 0.8744, 0.4773, 0.8744, 0.4773, 0.862, 0.4851, 0.862, 0.8186, 0.5004, 0.8263, 0.5004, 0.8263, 0.507, 0.8186, 0.507, 0.8186, 0.007391, 0.8263, 0.007391, 0.8263, 0.5004, 0.8186, 0.5004, 0.7551, 0.007391, 0.7551, 0.5004, 0.7424, 0.5004, 0.7424, 0.007391, 0.7424, 0.007391, 0.7424, 0.5004, 0.3842, 0.5004, 0.3842, 0.007391, 0.3776, 0.0, 0.3776, 0.006528, 0.3648, 0.006528, 0.3648, 0.0, 0.8263, 0.007391, 0.882, 0.007391, 0.882, 0.5004, 0.8263, 0.5004, 0.8263, 2.367e-08, 0.882, 0.0, 0.882, 0.007391, 0.8263, 0.007391, 0.7551, 0.0, 0.7551, 0.007391, 0.7424, 0.007391, 0.7424, 0.0, 0.8186, 2.367e-08, 0.8263, 2.367e-08, 0.8263, 0.007391, 0.8186, 0.007391, 0.9377, 0.493, 0.9377, 4.734e-08, 0.9934, 0.0, 0.9934, 0.493, 0.3776, 0.006528, 0.3776, 0.4996, 0.3648, 0.4996, 0.3648, 0.006528, 0.5964, 0.8556, 0.5408, 0.8556, 0.5408, 0.507, 0.5964, 0.507, 0.4773, 0.5134, 0.4216, 0.5134, 0.4216, 0.507, 0.4773, 0.507, 0.006624, 7.1e-08, 0.006624, 0.006528, 0.0, 0.006528, 0.0, 7.1e-08, 0.3842, 2.367e-08, 0.3842, 0.007391, 0.3776, 0.007391, 0.3776, 2.367e-08, 0.006624, 0.4996, 0.006624, 0.507, 9.727e-08, 0.507, 9.727e-08, 0.4996, 0.4851, 0.5134, 0.4773, 0.5134, 0.4773, 0.507, 0.4851, 0.507, 0.3842, 0.007391, 0.3842, 0.5004, 0.3776, 0.5004, 0.3776, 0.007391, 0.7424, 0.5004, 0.7424, 0.507, 0.3842, 0.507, 0.3842, 0.5004, 0.3582, 0.507, 0.3582, 1.0, 9.727e-08, 1.0, 0.0, 0.507, 0.3648, 0.4996, 0.3648, 0.507, 0.006624, 0.507, 0.006624, 0.4996, 0.4773, 0.862, 0.4216, 0.862, 0.4216, 0.5134, 0.4773, 0.5134, 0.3582, 0.5194, 0.4139, 0.5194, 0.4139, 0.868, 0.3582, 0.868, 0.4851, 0.862, 0.4773, 0.862, 0.4773, 0.5134, 0.4851, 0.5134, 0.5408, 0.8556, 0.4851, 0.8556, 0.4851, 0.507, 0.5408, 0.507, 0.7424, 0.0, 0.7424, 0.007391, 0.3842, 0.007391, 0.3842, 2.367e-08, 0.4139, 0.868, 0.4216, 0.868, 0.4216, 0.8744, 0.4139, 0.8744, 0.7629, 0.4996, 0.7629, 0.507, 0.7551, 0.507, 0.7551, 0.4996, 0.8186, 0.4996, 0.8186, 0.507, 0.7629, 0.507, 0.7629, 0.4996, 0.8186, 0.0, 0.8186, 0.006528, 0.7629, 0.006528, 0.7629, 2.367e-08, 0.7629, 2.367e-08, 0.7629, 0.006528, 0.7551, 0.006528, 0.7551, 2.367e-08, 0.7629, 0.006528, 0.7629, 0.4996, 0.7551, 0.4996, 0.7551, 0.006528, 0.7629, 0.4996, 0.7629, 0.006528, 0.8186, 0.006528, 0.8186, 0.4996, 0.3842, 0.5004, 0.3842, 0.507, 0.3776, 0.507, 0.3776, 0.5004, 0.006624, 0.4996, 9.727e-08, 0.4996, 0.0, 0.006528, 0.006624, 0.006528, 0.3582, 0.868, 0.4139, 0.868, 0.4139, 0.8744, 0.3582, 0.8744, 0.9934, 0.493, 0.9934, 0.0, 1.0, 0.0, 1.0, 0.493, 0.6031, 0.507, 0.6031, 0.5612, 0.5964, 0.5612, 0.5964, 0.507, 0.6097, 0.507, 0.6097, 0.5612, 0.6031, 0.5612, 0.6031, 0.507, 0.9377, 0.0, 0.9377, 0.493, 0.882, 0.493, 0.882, 2.367e-08])
me_cube_004.use_remesh_preserve_volume = False
me_cube_004.use_remesh_preserve_attributes = False
me_cube_004.use_mirror_vertex_groups = False
me_cube_004.update()
me_cylinder_001 = bpy.data.meshes.new('Cylinder.001')
me_cylinder_001.from_pydata([(0.0, 1.0, -1.0), (0.0, 1.0, 1.248), (0.1951, 0.9808, -1.0), (0.1951, 0.9808, 1.248), (0.3827, 0.9239, -1.0), (0.3827, 0.9239, 1.248), (0.5556, 0.8315, -1.0), (0.5556, 0.8315, 1.248), (0.7071, 0.7071, -1.0), (0.7071, 0.7071, 1.248), (0.8315, 0.5556, -1.0), (0.8315, 0.5556, 1.248), (0.9239, 0.3827, -1.0), (0.9239, 0.3827, 1.248), (0.9808, 0.1951, -1.0), (0.9808, 0.1951, 1.248), (1.0, 7.55e-08, -1.0), (1.0, 4.252e-08, 1.248), (0.9808, -0.1951, -1.0), (0.9808, -0.1951, 1.248), (0.9239, -0.3827, -1.0), (0.9239, -0.3827, 1.248), (0.8315, -0.5556, -1.0), (0.8315, -0.5556, 1.248), (0.7071, -0.7071, -1.0), (0.7071, -0.7071, 1.248), (0.5556, -0.8315, -1.0), (0.5556, -0.8315, 1.248), (0.3827, -0.9239, -1.0), (0.3827, -0.9239, 1.248), (0.1951, -0.9808, -1.0), (0.1951, -0.9808, 1.248), (-3.258e-07, -1.0, -1.0), (-3.258e-07, -1.0, 1.248), (-0.1951, -0.9808, -1.0), (-0.1951, -0.9808, 1.248), (-0.3827, -0.9239, -1.0), (-0.3827, -0.9239, 1.248), (-0.5556, -0.8315, -1.0), (-0.5556, -0.8315, 1.248), (-0.7071, -0.7071, -1.0), (-0.7071, -0.7071, 1.248), (-0.8315, -0.5556, -1.0), (-0.8315, -0.5556, 1.248), (-0.9239, -0.3827, -1.0), (-0.9239, -0.3827, 1.248), (-0.9808, -0.1951, -1.0), (-0.9808, -0.1951, 1.248), (-1.0, 9.656e-07, -1.0), (-1.0, 9.326e-07, 1.248), (-0.9808, 0.1951, -1.0), (-0.9808, 0.1951, 1.248), (-0.9239, 0.3827, -1.0), (-0.9239, 0.3827, 1.248), (-0.8315, 0.5556, -1.0), (-0.8315, 0.5556, 1.248), (-0.7071, 0.7071, -1.0), (-0.7071, 0.7071, 1.248), (-0.5556, 0.8315, -1.0), (-0.5556, 0.8315, 1.248), (-0.3827, 0.9239, -1.0), (-0.3827, 0.9239, 1.248), (-0.1951, 0.9808, -1.0), (-0.1951, 0.9808, 1.248), (0.0, 1.0, 0.7785), (0.1951, 0.9808, 0.7785), (0.3827, 0.9239, 0.7785), (0.5556, 0.8315, 0.7785), (0.7071, 0.7071, 0.7785), (0.8315, 0.5556, 0.7785), (0.9239, 0.3827, 0.7785), (0.9808, 0.1951, 0.7785), (1.0, 7.55e-08, 0.7785), (0.9808, -0.1951, 0.7785), (0.9239, -0.3827, 0.7785), (0.8315, -0.5556, 0.7785), (0.7071, -0.7071, 0.7785), (0.5556, -0.8315, 0.7785), (0.3827, -0.9239, 0.7785), (0.1951, -0.9808, 0.7785), (-3.258e-07, -1.0, 0.7785), (-0.1951, -0.9808, 0.7785), (-0.3827, -0.9239, 0.7785), (-0.5556, -0.8315, 0.7785), (-0.7071, -0.7071, 0.7785), (-0.8315, -0.5556, 0.7785), (-0.9239, -0.3827, 0.7785), (-0.9808, -0.1951, 0.7785), (-1.0, 9.656e-07, 0.7785), (-0.9808, 0.1951, 0.7785), (-0.9239, 0.3827, 0.7785), (-0.8315, 0.5556, 0.7785), (-0.7071, 0.7071, 0.7785), (-0.5556, 0.8315, 0.7785), (-0.3827, 0.9239, 0.7785), (-0.1951, 0.9808, 0.7785), (-1.306e-07, 2.097, 1.248), (0.4092, 2.057, 1.248), (0.8026, 1.938, 1.248), (1.165, 1.744, 1.248), (1.483, 1.483, 1.248), (1.744, 1.165, 1.248), (1.938, 0.8026, 1.248), (2.057, 0.4092, 1.248), (2.097, -1.702e-07, 1.248), (2.057, -0.4092, 1.248), (1.938, -0.8026, 1.248), (1.744, -1.165, 1.248), (1.483, -1.483, 1.248), (1.165, -1.744, 1.248), (0.8026, -1.938, 1.248), (0.4092, -2.057, 1.248), (-8.14e-07, -2.097, 1.248), (-0.4092, -2.057, 1.248), (-0.8026, -1.938, 1.248), (-1.165, -1.744, 1.248), (-1.483, -1.483, 1.248), (-1.744, -1.165, 1.248), (-1.938, -0.8026, 1.248), (-2.057, -0.4092, 1.248), (-2.097, 1.697e-06, 1.248), (-2.057, 0.4092, 1.248), (-1.938, 0.8026, 1.248), (-1.744, 1.165, 1.248), (-1.483, 1.483, 1.248), (-1.165, 1.744, 1.248), (-0.8026, 1.938, 1.248), (-0.4092, 2.057, 1.248), (-1.306e-07, 2.097, 0.7835), (0.4092, 2.057, 0.7835), (0.8026, 1.938, 0.7835), (1.165, 1.744, 0.7835), (1.483, 1.483, 0.7835), (1.744, 1.165, 0.7835), (1.938, 0.8026, 0.7835), (2.057, 0.4092, 0.7835), (2.097, -1.702e-07, 0.7835), (2.057, -0.4092, 0.7835), (1.938, -0.8026, 0.7835), (1.744, -1.165, 0.7835), (1.483, -1.483, 0.7835), (1.165, -1.744, 0.7835), (0.8026, -1.938, 0.7835), (0.4092, -2.057, 0.7835), (-8.14e-07, -2.097, 0.7835), (-0.4092, -2.057, 0.7835), (-0.8026, -1.938, 0.7835), (-1.165, -1.744, 0.7835), (-1.483, -1.483, 0.7835), (-1.744, -1.165, 0.7835), (-1.938, -0.8026, 0.7835), (-2.057, -0.4092, 0.7835), (-2.097, 1.697e-06, 0.7835), (-2.057, 0.4092, 0.7835), (-1.938, 0.8026, 0.7835), (-1.744, 1.165, 0.7835), (-1.483, 1.483, 0.7835), (-1.165, 1.744, 0.7835), (-0.8026, 1.938, 0.7835), (-0.4092, 2.057, 0.7835), (0.0, 1.0, 1.061), (0.1951, 0.9808, 1.061), (0.3827, 0.9239, 1.061), (0.5556, 0.8315, 1.061), (0.7071, 0.7071, 1.061), (0.8315, 0.5556, 1.061), (0.9239, 0.3827, 1.061), (0.9808, 0.1951, 1.061), (1.0, 6.736e-08, 1.061), (0.9808, -0.1951, 1.061), (0.9239, -0.3827, 1.061), (0.8315, -0.5556, 1.061), (0.7071, -0.7071, 1.061), (0.5556, -0.8315, 1.061), (0.3827, -0.9239, 1.061), (0.1951, -0.9808, 1.061), (-3.258e-07, -1.0, 1.061), (-0.1951, -0.9808, 1.061), (-0.3827, -0.9239, 1.061), (-0.5556, -0.8315, 1.061), (-0.7071, -0.7071, 1.061), (-0.8315, -0.5556, 1.061), (-0.9239, -0.3827, 1.061), (-0.9808, -0.1951, 1.061), (-1.0, 9.575e-07, 1.061), (-0.9808, 0.1951, 1.061), (-0.9239, 0.3827, 1.061), (-0.8315, 0.5556, 1.061), (-0.7071, 0.7071, 1.061), (-0.5556, 0.8315, 1.061), (-0.3827, 0.9239, 1.061), (-0.1951, 0.9808, 1.061), (1.001e-07, 2.738e-07, 1.061)], [], [(70, 69, 133, 134), (29, 31, 111, 110), (92, 91, 155, 156), (19, 21, 106, 105), (77, 76, 140, 141), (9, 11, 101, 100), (84, 83, 147, 148), (69, 68, 132, 133), (63, 1, 96, 127), (53, 55, 123, 122), (91, 90, 154, 155), (76, 75, 139, 140), (43, 45, 118, 117), (33, 35, 113, 112), (23, 25, 108, 107), (83, 82, 146, 147), (68, 67, 131, 132), (13, 15, 103, 102), (3, 5, 98, 97), (90, 89, 153, 154), (75, 74, 138, 139), (57, 59, 125, 124), (82, 81, 145, 146), (47, 49, 120, 119), (67, 66, 130, 131), (37, 39, 115, 114), (27, 29, 110, 109), (89, 88, 152, 153), (74, 73, 137, 138), (17, 19, 105, 104), (59, 57, 188, 189), (7, 9, 100, 99), (95, 94, 158, 159), (0, 2, 4, 6, 8, 10, 12, 14, 16, 18, 20, 22, 24, 26, 28, 30, 32, 34, 36, 38, 40, 42, 44, 46, 48, 50, 52, 54, 56, 58, 60, 62), (0, 64, 65, 2), (2, 65, 66, 4), (4, 66, 67, 6), (6, 67, 68, 8), (8, 68, 69, 10), (10, 69, 70, 12), (12, 70, 71, 14), (14, 71, 72, 16), (16, 72, 73, 18), (18, 73, 74, 20), (20, 74, 75, 22), (22, 75, 76, 24), (24, 76, 77, 26), (26, 77, 78, 28), (28, 78, 79, 30), (30, 79, 80, 32), (32, 80, 81, 34), (34, 81, 82, 36), (36, 82, 83, 38), (38, 83, 84, 40), (40, 84, 85, 42), (42, 85, 86, 44), (44, 86, 87, 46), (46, 87, 88, 48), (48, 88, 89, 50), (50, 89, 90, 52), (52, 90, 91, 54), (54, 91, 92, 56), (56, 92, 93, 58), (58, 93, 94, 60), (62, 95, 64, 0), (60, 94, 95, 62), (128, 96, 97, 129), (129, 97, 98, 130), (130, 98, 99, 131), (131, 99, 100, 132), (132, 100, 101, 133), (133, 101, 102, 134), (134, 102, 103, 135), (135, 103, 104, 136), (136, 104, 105, 137), (137, 105, 106, 138), (138, 106, 107, 139), (139, 107, 108, 140), (140, 108, 109, 141), (141, 109, 110, 142), (142, 110, 111, 143), (143, 111, 112, 144), (144, 112, 113, 145), (145, 113, 114, 146), (146, 114, 115, 147), (147, 115, 116, 148), (148, 116, 117, 149), (149, 117, 118, 150), (150, 118, 119, 151), (151, 119, 120, 152), (152, 120, 121, 153), (153, 121, 122, 154), (154, 122, 123, 155), (155, 123, 124, 156), (156, 124, 125, 157), (157, 125, 126, 158), (159, 127, 96, 128), (158, 126, 127, 159), (39, 41, 116, 115), (85, 84, 148, 149), (49, 51, 121, 120), (59, 61, 126, 125), (78, 77, 141, 142), (93, 92, 156, 157), (5, 7, 99, 98), (15, 17, 104, 103), (71, 70, 134, 135), (86, 85, 149, 150), (25, 27, 109, 108), (1, 3, 97, 96), (35, 37, 114, 113), (45, 47, 119, 118), (79, 78, 142, 143), (94, 93, 157, 158), (55, 57, 124, 123), (72, 71, 135, 136), (87, 86, 150, 151), (11, 13, 102, 101), (65, 64, 128, 129), (80, 79, 143, 144), (21, 23, 107, 106), (64, 95, 159, 128), (31, 33, 112, 111), (73, 72, 136, 137), (41, 43, 117, 116), (88, 87, 151, 152), (51, 53, 122, 121), (61, 63, 127, 126), (66, 65, 129, 130), (81, 80, 144, 145), (37, 35, 177, 178), (15, 13, 166, 167), (1, 63, 191, 160), (43, 41, 180, 181), (21, 19, 169, 170), (49, 47, 183, 184), (5, 3, 161, 162), (27, 25, 172, 173), (55, 53, 186, 187), (11, 9, 164, 165), (33, 31, 175, 176), (61, 59, 189, 190), (39, 37, 178, 179), (3, 1, 160, 161), (17, 15, 167, 168), (45, 43, 181, 182), (23, 21, 170, 171), (51, 49, 184, 185), (7, 5, 162, 163), (29, 27, 173, 174), (57, 55, 187, 188), (35, 33, 176, 177), (13, 11, 165, 166), (63, 61, 190, 191), (41, 39, 179, 180), (19, 17, 168, 169), (47, 45, 182, 183), (25, 23, 171, 172), (53, 51, 185, 186), (9, 7, 163, 164), (31, 29, 174, 175), (190, 189, 192), (179, 178, 192), (168, 167, 192), (188, 187, 192), (177, 176, 192), (166, 165, 192), (186, 185, 192), (164, 163, 192), (175, 174, 192), (184, 183, 192), (162, 161, 192), (173, 172, 192), (182, 181, 192), (171, 170, 192), (191, 190, 192), (180, 179, 192), (169, 168, 192), (189, 188, 192), (178, 177, 192), (167, 166, 192), (187, 186, 192), (165, 164, 192), (176, 175, 192), (185, 184, 192), (163, 162, 192), (174, 173, 192), (183, 182, 192), (161, 160, 192), (172, 171, 192), (160, 191, 192), (181, 180, 192), (170, 169, 192)])
me_cylinder_001.use_remesh_preserve_volume = False
me_cylinder_001.use_remesh_preserve_attributes = False
me_cylinder_001.use_mirror_vertex_groups = False
me_cylinder_001.update()
me_cube_002 = bpy.data.meshes.new('Cube.002')
me_cube_002.from_pydata([(-2.553, -1.513, 4.363), (-2.553, -1.513, 3.741), (2.553, -1.513, 4.363), (2.553, -1.513, 3.741), (-2.553, -1.388, 4.363), (-2.553, -1.388, 3.741), (2.553, -1.388, 4.363), (2.553, -1.388, 3.741), (-2.553, -1.513, 3.817), (2.553, -1.513, 3.817), (-2.553, -1.388, 3.817), (2.553, -1.388, 3.817), (-2.488, -1.513, 4.363), (-2.488, -1.513, 3.741), (-2.488, -1.388, 4.363), (-2.488, -1.388, 3.741), (-2.488, -1.388, 3.817), (-2.488, -1.513, 3.817), (2.479, -1.513, 4.363), (2.479, -1.513, 3.741), (2.479, -1.388, 4.363), (2.479, -1.388, 3.741), (2.479, -1.388, 3.817), (2.479, -1.513, 3.817), (-2.553, 2.124, 3.817), (-2.553, 2.124, 3.741), (2.479, 2.124, 4.363), (2.553, 2.124, 4.363), (2.479, 2.124, 3.741), (2.553, 2.124, 3.741), (2.553, 2.124, 3.817), (-2.553, 2.124, 4.363), (-2.488, 2.124, 3.817), (-2.488, 2.124, 4.363), (-2.488, 2.124, 3.741), (2.479, 2.124, 3.817), (-2.553, 2.188, 3.817), (-2.553, 2.188, 3.741), (2.479, 2.188, 4.363), (2.553, 2.188, 4.363), (2.479, 2.188, 3.741), (2.553, 2.188, 3.741), (2.553, 2.188, 3.817), (-2.553, 2.188, 4.363), (-2.488, 2.188, 3.817), (-2.488, 2.188, 4.363), (-2.488, 2.188, 3.741), (2.479, 2.188, 3.817)], [], [(11, 7, 29, 30), (17, 12, 0, 8), (18, 2, 6, 20), (13, 1, 5, 15), (8, 0, 4, 10), (9, 3, 7, 11), (4, 14, 33, 31), (2, 9, 11, 6), (1, 8, 10, 5), (13, 17, 8, 1), (19, 23, 17, 13), (19, 13, 15, 21), (21, 15, 34, 28), (0, 12, 14, 4), (23, 18, 12, 17), (9, 2, 18, 23), (3, 19, 21, 7), (3, 9, 23, 19), (14, 20, 22, 16), (12, 18, 20, 14), (14, 16, 32, 33), (24, 31, 43, 36), (31, 33, 45, 43), (29, 28, 40, 41), (26, 27, 39, 38), (25, 24, 36, 37), (28, 34, 46, 40), (15, 5, 25, 34), (16, 22, 35, 32), (20, 6, 27, 26), (10, 4, 31, 24), (6, 11, 30, 27), (5, 10, 24, 25), (22, 20, 26, 35), (7, 21, 28, 29), (30, 29, 41, 42), (47, 42, 41, 40), (38, 39, 42, 47), (43, 45, 44, 36), (36, 44, 46, 37), (44, 47, 40, 46), (47, 44, 45, 38), (34, 25, 37, 46), (26, 38, 45, 33), (27, 30, 42, 39), (35, 32, 44, 47), (26, 35, 47, 38), (45, 44, 32, 33), (26, 33, 32, 35)])
_uv = me_cube_002.uv_layers.new(name='UVMap')
_uv.uv.foreach_set('vector', [0.4139, 0.5194, 0.4216, 0.5194, 0.4216, 0.868, 0.4139, 0.868, 0.8263, 0.5004, 0.882, 0.5004, 0.882, 0.507, 0.8263, 0.507, 0.3776, 0.4996, 0.3776, 0.507, 0.3648, 0.507, 0.3648, 0.4996, 0.7551, 0.5004, 0.7551, 0.507, 0.7424, 0.507, 0.7424, 0.5004, 0.4773, 0.8744, 0.4216, 0.8744, 0.4216, 0.862, 0.4773, 0.862, 0.4139, 0.507, 0.4216, 0.507, 0.4216, 0.5194, 0.4139, 0.5194, 0.3648, 0.0, 0.3648, 0.006528, 0.006624, 0.006528, 0.006624, 7.1e-08, 0.3582, 0.507, 0.4139, 0.507, 0.4139, 0.5194, 0.3582, 0.5194, 0.4851, 0.8744, 0.4773, 0.8744, 0.4773, 0.862, 0.4851, 0.862, 0.8186, 0.5004, 0.8263, 0.5004, 0.8263, 0.507, 0.8186, 0.507, 0.8186, 0.007391, 0.8263, 0.007391, 0.8263, 0.5004, 0.8186, 0.5004, 0.7551, 0.007391, 0.7551, 0.5004, 0.7424, 0.5004, 0.7424, 0.007391, 0.7424, 0.007391, 0.7424, 0.5004, 0.3842, 0.5004, 0.3842, 0.007391, 0.3776, 0.0, 0.3776, 0.006528, 0.3648, 0.006528, 0.3648, 0.0, 0.8263, 0.007391, 0.882, 0.007391, 0.882, 0.5004, 0.8263, 0.5004, 0.8263, 2.367e-08, 0.882, 0.0, 0.882, 0.007391, 0.8263, 0.007391, 0.7551, 0.0, 0.7551, 0.007391, 0.7424, 0.007391, 0.7424, 0.0, 0.8186, 2.367e-08, 0.8263, 2.367e-08, 0.8263, 0.007391, 0.8186, 0.007391, 0.9377, 0.493, 0.9377, 4.734e-08, 0.9934, 0.0, 0.9934, 0.493, 0.3776, 0.006528, 0.3776, 0.4996, 0.3648, 0.4996, 0.3648, 0.006528, 0.5964, 0.8556, 0.5408, 0.8556, 0.5408, 0.507, 0.5964, 0.507, 0.4773, 0.5134, 0.4216, 0.5134, 0.4216, 0.507, 0.4773, 0.507, 0.006624, 7.1e-08, 0.006624, 0.006528, 0.0, 0.006528, 0.0, 7.1e-08, 0.3842, 2.367e-08, 0.3842, 0.007391, 0.3776, 0.007391, 0.3776, 2.367e-08, 0.006624, 0.4996, 0.006624, 0.507, 9.727e-08, 0.507, 9.727e-08, 0.4996, 0.4851, 0.5134, 0.4773, 0.5134, 0.4773, 0.507, 0.4851, 0.507, 0.3842, 0.007391, 0.3842, 0.5004, 0.3776, 0.5004, 0.3776, 0.007391, 0.7424, 0.5004, 0.7424, 0.507, 0.3842, 0.507, 0.3842, 0.5004, 0.3582, 0.507, 0.3582, 1.0, 9.727e-08, 1.0, 0.0, 0.507, 0.3648, 0.4996, 0.3648, 0.507, 0.006624, 0.507, 0.006624, 0.4996, 0.4773, 0.862, 0.4216, 0.862, 0.4216, 0.5134, 0.4773, 0.5134, 0.3582, 0.5194, 0.4139, 0.5194, 0.4139, 0.868, 0.3582, 0.868, 0.4851, 0.862, 0.4773, 0.862, 0.4773, 0.5134, 0.4851, 0.5134, 0.5408, 0.8556, 0.4851, 0.8556, 0.4851, 0.507, 0.5408, 0.507, 0.7424, 0.0, 0.7424, 0.007391, 0.3842, 0.007391, 0.3842, 2.367e-08, 0.4139, 0.868, 0.4216, 0.868, 0.4216, 0.8744, 0.4139, 0.8744, 0.7629, 0.4996, 0.7629, 0.507, 0.7551, 0.507, 0.7551, 0.4996, 0.8186, 0.4996, 0.8186, 0.507, 0.7629, 0.507, 0.7629, 0.4996, 0.8186, 0.0, 0.8186, 0.006528, 0.7629, 0.006528, 0.7629, 2.367e-08, 0.7629, 2.367e-08, 0.7629, 0.006528, 0.7551, 0.006528, 0.7551, 2.367e-08, 0.7629, 0.006528, 0.7629, 0.4996, 0.7551, 0.4996, 0.7551, 0.006528, 0.7629, 0.4996, 0.7629, 0.006528, 0.8186, 0.006528, 0.8186, 0.4996, 0.3842, 0.5004, 0.3842, 0.507, 0.3776, 0.507, 0.3776, 0.5004, 0.006624, 0.4996, 9.727e-08, 0.4996, 0.0, 0.006528, 0.006624, 0.006528, 0.3582, 0.868, 0.4139, 0.868, 0.4139, 0.8744, 0.3582, 0.8744, 0.9934, 0.493, 0.9934, 0.0, 1.0, 0.0, 1.0, 0.493, 0.6031, 0.507, 0.6031, 0.5612, 0.5964, 0.5612, 0.5964, 0.507, 0.6097, 0.507, 0.6097, 0.5612, 0.6031, 0.5612, 0.6031, 0.507, 0.9377, 0.0, 0.9377, 0.493, 0.882, 0.493, 0.882, 2.367e-08])
me_cube_002.use_remesh_preserve_volume = False
me_cube_002.use_remesh_preserve_attributes = False
me_cube_002.use_mirror_vertex_groups = False
me_cube_002.update()
me_cylinder = bpy.data.meshes.new('Cylinder')
me_cylinder.from_pydata([(0.0, 1.0, -1.0), (0.0, 1.0, 1.248), (0.1951, 0.9808, -1.0), (0.1951, 0.9808, 1.248), (0.3827, 0.9239, -1.0), (0.3827, 0.9239, 1.248), (0.5556, 0.8315, -1.0), (0.5556, 0.8315, 1.248), (0.7071, 0.7071, -1.0), (0.7071, 0.7071, 1.248), (0.8315, 0.5556, -1.0), (0.8315, 0.5556, 1.248), (0.9239, 0.3827, -1.0), (0.9239, 0.3827, 1.248), (0.9808, 0.1951, -1.0), (0.9808, 0.1951, 1.248), (1.0, 7.55e-08, -1.0), (1.0, 4.252e-08, 1.248), (0.9808, -0.1951, -1.0), (0.9808, -0.1951, 1.248), (0.9239, -0.3827, -1.0), (0.9239, -0.3827, 1.248), (0.8315, -0.5556, -1.0), (0.8315, -0.5556, 1.248), (0.7071, -0.7071, -1.0), (0.7071, -0.7071, 1.248), (0.5556, -0.8315, -1.0), (0.5556, -0.8315, 1.248), (0.3827, -0.9239, -1.0), (0.3827, -0.9239, 1.248), (0.1951, -0.9808, -1.0), (0.1951, -0.9808, 1.248), (-3.258e-07, -1.0, -1.0), (-3.258e-07, -1.0, 1.248), (-0.1951, -0.9808, -1.0), (-0.1951, -0.9808, 1.248), (-0.3827, -0.9239, -1.0), (-0.3827, -0.9239, 1.248), (-0.5556, -0.8315, -1.0), (-0.5556, -0.8315, 1.248), (-0.7071, -0.7071, -1.0), (-0.7071, -0.7071, 1.248), (-0.8315, -0.5556, -1.0), (-0.8315, -0.5556, 1.248), (-0.9239, -0.3827, -1.0), (-0.9239, -0.3827, 1.248), (-0.9808, -0.1951, -1.0), (-0.9808, -0.1951, 1.248), (-1.0, 9.656e-07, -1.0), (-1.0, 9.326e-07, 1.248), (-0.9808, 0.1951, -1.0), (-0.9808, 0.1951, 1.248), (-0.9239, 0.3827, -1.0), (-0.9239, 0.3827, 1.248), (-0.8315, 0.5556, -1.0), (-0.8315, 0.5556, 1.248), (-0.7071, 0.7071, -1.0), (-0.7071, 0.7071, 1.248), (-0.5556, 0.8315, -1.0), (-0.5556, 0.8315, 1.248), (-0.3827, 0.9239, -1.0), (-0.3827, 0.9239, 1.248), (-0.1951, 0.9808, -1.0), (-0.1951, 0.9808, 1.248), (0.0, 1.0, 0.7785), (0.1951, 0.9808, 0.7785), (0.3827, 0.9239, 0.7785), (0.5556, 0.8315, 0.7785), (0.7071, 0.7071, 0.7785), (0.8315, 0.5556, 0.7785), (0.9239, 0.3827, 0.7785), (0.9808, 0.1951, 0.7785), (1.0, 7.55e-08, 0.7785), (0.9808, -0.1951, 0.7785), (0.9239, -0.3827, 0.7785), (0.8315, -0.5556, 0.7785), (0.7071, -0.7071, 0.7785), (0.5556, -0.8315, 0.7785), (0.3827, -0.9239, 0.7785), (0.1951, -0.9808, 0.7785), (-3.258e-07, -1.0, 0.7785), (-0.1951, -0.9808, 0.7785), (-0.3827, -0.9239, 0.7785), (-0.5556, -0.8315, 0.7785), (-0.7071, -0.7071, 0.7785), (-0.8315, -0.5556, 0.7785), (-0.9239, -0.3827, 0.7785), (-0.9808, -0.1951, 0.7785), (-1.0, 9.656e-07, 0.7785), (-0.9808, 0.1951, 0.7785), (-0.9239, 0.3827, 0.7785), (-0.8315, 0.5556, 0.7785), (-0.7071, 0.7071, 0.7785), (-0.5556, 0.8315, 0.7785), (-0.3827, 0.9239, 0.7785), (-0.1951, 0.9808, 0.7785), (-1.306e-07, 2.097, 1.248), (0.4092, 2.057, 1.248), (0.8026, 1.938, 1.248), (1.165, 1.744, 1.248), (1.483, 1.483, 1.248), (1.744, 1.165, 1.248), (1.938, 0.8026, 1.248), (2.057, 0.4092, 1.248), (2.097, -1.702e-07, 1.248), (2.057, -0.4092, 1.248), (1.938, -0.8026, 1.248), (1.744, -1.165, 1.248), (1.483, -1.483, 1.248), (1.165, -1.744, 1.248), (0.8026, -1.938, 1.248), (0.4092, -2.057, 1.248), (-8.14e-07, -2.097, 1.248), (-0.4092, -2.057, 1.248), (-0.8026, -1.938, 1.248), (-1.165, -1.744, 1.248), (-1.483, -1.483, 1.248), (-1.744, -1.165, 1.248), (-1.938, -0.8026, 1.248), (-2.057, -0.4092, 1.248), (-2.097, 1.697e-06, 1.248), (-2.057, 0.4092, 1.248), (-1.938, 0.8026, 1.248), (-1.744, 1.165, 1.248), (-1.483, 1.483, 1.248), (-1.165, 1.744, 1.248), (-0.8026, 1.938, 1.248), (-0.4092, 2.057, 1.248), (-1.306e-07, 2.097, 0.7835), (0.4092, 2.057, 0.7835), (0.8026, 1.938, 0.7835), (1.165, 1.744, 0.7835), (1.483, 1.483, 0.7835), (1.744, 1.165, 0.7835), (1.938, 0.8026, 0.7835), (2.057, 0.4092, 0.7835), (2.097, -1.702e-07, 0.7835), (2.057, -0.4092, 0.7835), (1.938, -0.8026, 0.7835), (1.744, -1.165, 0.7835), (1.483, -1.483, 0.7835), (1.165, -1.744, 0.7835), (0.8026, -1.938, 0.7835), (0.4092, -2.057, 0.7835), (-8.14e-07, -2.097, 0.7835), (-0.4092, -2.057, 0.7835), (-0.8026, -1.938, 0.7835), (-1.165, -1.744, 0.7835), (-1.483, -1.483, 0.7835), (-1.744, -1.165, 0.7835), (-1.938, -0.8026, 0.7835), (-2.057, -0.4092, 0.7835), (-2.097, 1.697e-06, 0.7835), (-2.057, 0.4092, 0.7835), (-1.938, 0.8026, 0.7835), (-1.744, 1.165, 0.7835), (-1.483, 1.483, 0.7835), (-1.165, 1.744, 0.7835), (-0.8026, 1.938, 0.7835), (-0.4092, 2.057, 0.7835), (0.0, 1.0, 1.061), (0.1951, 0.9808, 1.061), (0.3827, 0.9239, 1.061), (0.5556, 0.8315, 1.061), (0.7071, 0.7071, 1.061), (0.8315, 0.5556, 1.061), (0.9239, 0.3827, 1.061), (0.9808, 0.1951, 1.061), (1.0, 6.736e-08, 1.061), (0.9808, -0.1951, 1.061), (0.9239, -0.3827, 1.061), (0.8315, -0.5556, 1.061), (0.7071, -0.7071, 1.061), (0.5556, -0.8315, 1.061), (0.3827, -0.9239, 1.061), (0.1951, -0.9808, 1.061), (-3.258e-07, -1.0, 1.061), (-0.1951, -0.9808, 1.061), (-0.3827, -0.9239, 1.061), (-0.5556, -0.8315, 1.061), (-0.7071, -0.7071, 1.061), (-0.8315, -0.5556, 1.061), (-0.9239, -0.3827, 1.061), (-0.9808, -0.1951, 1.061), (-1.0, 9.575e-07, 1.061), (-0.9808, 0.1951, 1.061), (-0.9239, 0.3827, 1.061), (-0.8315, 0.5556, 1.061), (-0.7071, 0.7071, 1.061), (-0.5556, 0.8315, 1.061), (-0.3827, 0.9239, 1.061), (-0.1951, 0.9808, 1.061), (1.001e-07, 2.738e-07, 1.061)], [], [(70, 69, 133, 134), (29, 31, 111, 110), (92, 91, 155, 156), (19, 21, 106, 105), (77, 76, 140, 141), (9, 11, 101, 100), (84, 83, 147, 148), (69, 68, 132, 133), (63, 1, 96, 127), (53, 55, 123, 122), (91, 90, 154, 155), (76, 75, 139, 140), (43, 45, 118, 117), (33, 35, 113, 112), (23, 25, 108, 107), (83, 82, 146, 147), (68, 67, 131, 132), (13, 15, 103, 102), (3, 5, 98, 97), (90, 89, 153, 154), (75, 74, 138, 139), (57, 59, 125, 124), (82, 81, 145, 146), (47, 49, 120, 119), (67, 66, 130, 131), (37, 39, 115, 114), (27, 29, 110, 109), (89, 88, 152, 153), (74, 73, 137, 138), (17, 19, 105, 104), (59, 57, 188, 189), (7, 9, 100, 99), (95, 94, 158, 159), (0, 2, 4, 6, 8, 10, 12, 14, 16, 18, 20, 22, 24, 26, 28, 30, 32, 34, 36, 38, 40, 42, 44, 46, 48, 50, 52, 54, 56, 58, 60, 62), (0, 64, 65, 2), (2, 65, 66, 4), (4, 66, 67, 6), (6, 67, 68, 8), (8, 68, 69, 10), (10, 69, 70, 12), (12, 70, 71, 14), (14, 71, 72, 16), (16, 72, 73, 18), (18, 73, 74, 20), (20, 74, 75, 22), (22, 75, 76, 24), (24, 76, 77, 26), (26, 77, 78, 28), (28, 78, 79, 30), (30, 79, 80, 32), (32, 80, 81, 34), (34, 81, 82, 36), (36, 82, 83, 38), (38, 83, 84, 40), (40, 84, 85, 42), (42, 85, 86, 44), (44, 86, 87, 46), (46, 87, 88, 48), (48, 88, 89, 50), (50, 89, 90, 52), (52, 90, 91, 54), (54, 91, 92, 56), (56, 92, 93, 58), (58, 93, 94, 60), (62, 95, 64, 0), (60, 94, 95, 62), (128, 96, 97, 129), (129, 97, 98, 130), (130, 98, 99, 131), (131, 99, 100, 132), (132, 100, 101, 133), (133, 101, 102, 134), (134, 102, 103, 135), (135, 103, 104, 136), (136, 104, 105, 137), (137, 105, 106, 138), (138, 106, 107, 139), (139, 107, 108, 140), (140, 108, 109, 141), (141, 109, 110, 142), (142, 110, 111, 143), (143, 111, 112, 144), (144, 112, 113, 145), (145, 113, 114, 146), (146, 114, 115, 147), (147, 115, 116, 148), (148, 116, 117, 149), (149, 117, 118, 150), (150, 118, 119, 151), (151, 119, 120, 152), (152, 120, 121, 153), (153, 121, 122, 154), (154, 122, 123, 155), (155, 123, 124, 156), (156, 124, 125, 157), (157, 125, 126, 158), (159, 127, 96, 128), (158, 126, 127, 159), (39, 41, 116, 115), (85, 84, 148, 149), (49, 51, 121, 120), (59, 61, 126, 125), (78, 77, 141, 142), (93, 92, 156, 157), (5, 7, 99, 98), (15, 17, 104, 103), (71, 70, 134, 135), (86, 85, 149, 150), (25, 27, 109, 108), (1, 3, 97, 96), (35, 37, 114, 113), (45, 47, 119, 118), (79, 78, 142, 143), (94, 93, 157, 158), (55, 57, 124, 123), (72, 71, 135, 136), (87, 86, 150, 151), (11, 13, 102, 101), (65, 64, 128, 129), (80, 79, 143, 144), (21, 23, 107, 106), (64, 95, 159, 128), (31, 33, 112, 111), (73, 72, 136, 137), (41, 43, 117, 116), (88, 87, 151, 152), (51, 53, 122, 121), (61, 63, 127, 126), (66, 65, 129, 130), (81, 80, 144, 145), (37, 35, 177, 178), (15, 13, 166, 167), (1, 63, 191, 160), (43, 41, 180, 181), (21, 19, 169, 170), (49, 47, 183, 184), (5, 3, 161, 162), (27, 25, 172, 173), (55, 53, 186, 187), (11, 9, 164, 165), (33, 31, 175, 176), (61, 59, 189, 190), (39, 37, 178, 179), (3, 1, 160, 161), (17, 15, 167, 168), (45, 43, 181, 182), (23, 21, 170, 171), (51, 49, 184, 185), (7, 5, 162, 163), (29, 27, 173, 174), (57, 55, 187, 188), (35, 33, 176, 177), (13, 11, 165, 166), (63, 61, 190, 191), (41, 39, 179, 180), (19, 17, 168, 169), (47, 45, 182, 183), (25, 23, 171, 172), (53, 51, 185, 186), (9, 7, 163, 164), (31, 29, 174, 175), (190, 189, 192), (179, 178, 192), (168, 167, 192), (188, 187, 192), (177, 176, 192), (166, 165, 192), (186, 185, 192), (164, 163, 192), (175, 174, 192), (184, 183, 192), (162, 161, 192), (173, 172, 192), (182, 181, 192), (171, 170, 192), (191, 190, 192), (180, 179, 192), (169, 168, 192), (189, 188, 192), (178, 177, 192), (167, 166, 192), (187, 186, 192), (165, 164, 192), (176, 175, 192), (185, 184, 192), (163, 162, 192), (174, 173, 192), (183, 182, 192), (161, 160, 192), (172, 171, 192), (160, 191, 192), (181, 180, 192), (170, 169, 192)])
me_cylinder.use_remesh_preserve_volume = False
me_cylinder.use_remesh_preserve_attributes = False
me_cylinder.use_mirror_vertex_groups = False
me_cylinder.update()
me_cube_000 = bpy.data.meshes.new('Cube.000')
me_cube_000.from_pydata([(0.0, -0.125, -1.593), (-2.531, -0.125, -1.593), (0.0, -0.125, 1.386), (-2.531, -0.125, 1.386), (0.0, 0.0, -1.593), (-2.531, 0.0, -1.593), (0.0, 0.0, 1.386), (-2.531, 0.0, 1.386)], [], [(0, 2, 3, 1), (5, 7, 6, 4), (0, 1, 5, 4), (2, 0, 4, 6), (1, 3, 7, 5), (3, 2, 6, 7)])
_uv = me_cube_000.uv_layers.new(name='UVMap')
_uv.uv.foreach_set('vector', [0.4655, 0.5884, 0.4655, 4.709e-08, 0.931, 0.0, 0.931, 0.5884, 1.754e-07, 0.5884, 0.0, 1.413e-07, 0.4655, 0.0, 0.4655, 0.5884, 1.0, 0.5, 1.0, 1.0, 0.977, 1.0, 0.977, 0.5, 0.954, 0.5884, 0.954, 0.0, 0.977, 0.0, 0.977, 0.5884, 0.931, 0.5884, 0.931, 0.0, 0.954, 0.0, 0.954, 0.5884, 0.977, 0.5, 0.977, 4.023e-09, 1.0, 0.0, 1.0, 0.5])
me_cube_000.use_remesh_preserve_volume = False
me_cube_000.use_remesh_preserve_attributes = False
me_cube_000.use_mirror_vertex_groups = False
me_cube_000.update()
me_cylinder_006 = bpy.data.meshes.new('Cylinder.006')
me_cylinder_006.from_pydata([(0.3486, 1.355, 0.0), (0.4615, 1.262, 0.0), (0.6407, 1.017, 0.0), (0.6996, 0.7585, 0.0), (0.3644, 0.1213, 0.0), (0.1072, 1.455, 0.0), (0.2159, 1.42, 0.0), (0.5677, 1.139, 0.0), (0.6789, 0.8797, 0.0), (0.6864, 0.5718, 0.0), (0.6407, 0.4241, 0.0), (0.5644, 0.3071, 0.0), (0.4673, 0.2034, 0.0), (0.3262, 0.09553, 0.0), (0.7386, -1.46, 0.0), (-0.3486, 1.355, 0.0), (-0.4615, 1.262, 0.0), (-0.6407, 1.017, 0.0), (-0.6864, 0.5718, 0.0), (-0.6407, 0.4241, 0.0), (-0.3644, 0.1213, 0.0), (-2.384e-07, -1.46, 0.0), (-2.384e-07, 1.46, 0.0), (-0.1072, 1.455, 0.0), (-0.2159, 1.42, 0.0), (-0.5677, 1.139, 0.0), (-0.6789, 0.8797, 0.0), (-0.6996, 0.7585, 0.0), (-0.5644, 0.3071, 0.0), (-0.4673, 0.2034, 0.0), (-0.3262, 0.09553, 0.0), (-0.7386, -1.46, 0.0), (-4.768e-07, 0.3172, 0.0)], [], [(25, 32, 17), (8, 3, 32), (5, 32, 22), (23, 22, 32), (6, 0, 32), (17, 32, 26), (31, 32, 21), (13, 14, 32), (29, 32, 20), (28, 32, 29), (11, 12, 32), (24, 32, 15), (18, 32, 19), (3, 9, 32), (2, 8, 32), (26, 32, 27), (12, 4, 32), (5, 6, 32), (23, 32, 24), (0, 1, 32), (30, 32, 31), (14, 21, 32), (16, 32, 25), (20, 32, 30), (4, 13, 32), (15, 32, 16), (19, 32, 28), (9, 10, 32), (10, 11, 32), (27, 32, 18), (1, 7, 32), (7, 2, 32)])
_uv = me_cylinder_006.uv_layers.new(name='UVMap')
_uv.uv.foreach_set('vector', [0.0, 0.0, 0.0, 0.0, 0.0, 0.0, 0.0, 0.0, 0.0, 0.0, 0.0, 0.0, 0.0, 0.0, 0.0, 0.0, 0.0, 0.0, 0.0, 0.0, 0.0, 0.0, 0.0, 0.0, 0.0, 0.0, 0.0, 0.0, 0.0, 0.0, 0.0, 0.0, 0.0, 0.0, 0.0, 0.0, 0.0, 0.0, 0.0, 0.0, 0.0, 0.0, 0.0, 0.0, 0.0, 0.0, 0.0, 0.0, 0.0, 0.0, 0.0, 0.0, 0.0, 0.0, 0.0, 0.0, 0.0, 0.0, 0.0, 0.0, 0.0, 0.0, 0.0, 0.0, 0.0, 0.0, 0.0, 0.0, 0.0, 0.0, 0.0, 0.0, 0.0, 0.0, 0.0, 0.0, 0.0, 0.0, 0.0, 0.0, 0.0, 0.0, 0.0, 0.0, 0.0, 0.0, 0.0, 0.0, 0.0, 0.0, 0.0, 0.0, 0.0, 0.0, 0.0, 0.0, 0.0, 0.0, 0.0, 0.0, 0.0, 0.0, 0.0, 0.0, 0.0, 0.0, 0.0, 0.0, 0.0, 0.0, 0.0, 0.0, 0.0, 0.0, 0.0, 0.0, 0.0, 0.0, 0.0, 0.0, 0.0, 0.0, 0.0, 0.0, 0.0, 0.0, 0.0, 0.0, 0.0, 0.0, 0.0, 0.0, 0.0, 0.0, 0.0, 0.0, 0.0, 0.0, 0.0, 0.0, 0.0, 0.0, 0.0, 0.0, 0.0, 0.0, 0.0, 0.0, 0.0, 0.0, 0.0, 0.0, 0.0, 0.0, 0.0, 0.0, 0.0, 0.0, 0.0, 0.0, 0.0, 0.0, 0.0, 0.0, 0.0, 0.0, 0.0, 0.0, 0.0, 0.0, 0.0, 0.0, 0.0, 0.0, 0.0, 0.0, 0.0, 0.0, 0.0, 0.0, 0.0, 0.0, 0.0, 0.0, 0.0, 0.0, 0.0, 0.0, 0.0, 0.0, 0.0, 0.0])
me_cylinder_006.use_remesh_preserve_volume = False
me_cylinder_006.use_remesh_preserve_attributes = False
me_cylinder_006.use_mirror_vertex_groups = False
me_cylinder_006.update()
me_cylinder_003 = bpy.data.meshes.new('Cylinder.003')
me_cylinder_003.from_pydata([(0.0, 1.0, -1.0), (0.0, 1.0, 1.248), (0.1951, 0.9808, -1.0), (0.1951, 0.9808, 1.248), (0.3827, 0.9239, -1.0), (0.3827, 0.9239, 1.248), (0.5556, 0.8315, -1.0), (0.5556, 0.8315, 1.248), (0.7071, 0.7071, -1.0), (0.7071, 0.7071, 1.248), (0.8315, 0.5556, -1.0), (0.8315, 0.5556, 1.248), (0.9239, 0.3827, -1.0), (0.9239, 0.3827, 1.248), (0.9808, 0.1951, -1.0), (0.9808, 0.1951, 1.248), (1.0, 7.55e-08, -1.0), (1.0, 4.252e-08, 1.248), (0.9808, -0.1951, -1.0), (0.9808, -0.1951, 1.248), (0.9239, -0.3827, -1.0), (0.9239, -0.3827, 1.248), (0.8315, -0.5556, -1.0), (0.8315, -0.5556, 1.248), (0.7071, -0.7071, -1.0), (0.7071, -0.7071, 1.248), (0.5556, -0.8315, -1.0), (0.5556, -0.8315, 1.248), (0.3827, -0.9239, -1.0), (0.3827, -0.9239, 1.248), (0.1951, -0.9808, -1.0), (0.1951, -0.9808, 1.248), (-3.258e-07, -1.0, -1.0), (-3.258e-07, -1.0, 1.248), (-0.1951, -0.9808, -1.0), (-0.1951, -0.9808, 1.248), (-0.3827, -0.9239, -1.0), (-0.3827, -0.9239, 1.248), (-0.5556, -0.8315, -1.0), (-0.5556, -0.8315, 1.248), (-0.7071, -0.7071, -1.0), (-0.7071, -0.7071, 1.248), (-0.8315, -0.5556, -1.0), (-0.8315, -0.5556, 1.248), (-0.9239, -0.3827, -1.0), (-0.9239, -0.3827, 1.248), (-0.9808, -0.1951, -1.0), (-0.9808, -0.1951, 1.248), (-1.0, 9.656e-07, -1.0), (-1.0, 9.326e-07, 1.248), (-0.9808, 0.1951, -1.0), (-0.9808, 0.1951, 1.248), (-0.9239, 0.3827, -1.0), (-0.9239, 0.3827, 1.248), (-0.8315, 0.5556, -1.0), (-0.8315, 0.5556, 1.248), (-0.7071, 0.7071, -1.0), (-0.7071, 0.7071, 1.248), (-0.5556, 0.8315, -1.0), (-0.5556, 0.8315, 1.248), (-0.3827, 0.9239, -1.0), (-0.3827, 0.9239, 1.248), (-0.1951, 0.9808, -1.0), (-0.1951, 0.9808, 1.248), (0.0, 1.0, 0.7785), (0.1951, 0.9808, 0.7785), (0.3827, 0.9239, 0.7785), (0.5556, 0.8315, 0.7785), (0.7071, 0.7071, 0.7785), (0.8315, 0.5556, 0.7785), (0.9239, 0.3827, 0.7785), (0.9808, 0.1951, 0.7785), (1.0, 7.55e-08, 0.7785), (0.9808, -0.1951, 0.7785), (0.9239, -0.3827, 0.7785), (0.8315, -0.5556, 0.7785), (0.7071, -0.7071, 0.7785), (0.5556, -0.8315, 0.7785), (0.3827, -0.9239, 0.7785), (0.1951, -0.9808, 0.7785), (-3.258e-07, -1.0, 0.7785), (-0.1951, -0.9808, 0.7785), (-0.3827, -0.9239, 0.7785), (-0.5556, -0.8315, 0.7785), (-0.7071, -0.7071, 0.7785), (-0.8315, -0.5556, 0.7785), (-0.9239, -0.3827, 0.7785), (-0.9808, -0.1951, 0.7785), (-1.0, 9.656e-07, 0.7785), (-0.9808, 0.1951, 0.7785), (-0.9239, 0.3827, 0.7785), (-0.8315, 0.5556, 0.7785), (-0.7071, 0.7071, 0.7785), (-0.5556, 0.8315, 0.7785), (-0.3827, 0.9239, 0.7785), (-0.1951, 0.9808, 0.7785), (-1.306e-07, 2.097, 1.248), (0.4092, 2.057, 1.248), (0.8026, 1.938, 1.248), (1.165, 1.744, 1.248), (1.483, 1.483, 1.248), (1.744, 1.165, 1.248), (1.938, 0.8026, 1.248), (2.057, 0.4092, 1.248), (2.097, -1.702e-07, 1.248), (2.057, -0.4092, 1.248), (1.938, -0.8026, 1.248), (1.744, -1.165, 1.248), (1.483, -1.483, 1.248), (1.165, -1.744, 1.248), (0.8026, -1.938, 1.248), (0.4092, -2.057, 1.248), (-8.14e-07, -2.097, 1.248), (-0.4092, -2.057, 1.248), (-0.8026, -1.938, 1.248), (-1.165, -1.744, 1.248), (-1.483, -1.483, 1.248), (-1.744, -1.165, 1.248), (-1.938, -0.8026, 1.248), (-2.057, -0.4092, 1.248), (-2.097, 1.697e-06, 1.248), (-2.057, 0.4092, 1.248), (-1.938, 0.8026, 1.248), (-1.744, 1.165, 1.248), (-1.483, 1.483, 1.248), (-1.165, 1.744, 1.248), (-0.8026, 1.938, 1.248), (-0.4092, 2.057, 1.248), (-1.306e-07, 2.097, 0.7835), (0.4092, 2.057, 0.7835), (0.8026, 1.938, 0.7835), (1.165, 1.744, 0.7835), (1.483, 1.483, 0.7835), (1.744, 1.165, 0.7835), (1.938, 0.8026, 0.7835), (2.057, 0.4092, 0.7835), (2.097, -1.702e-07, 0.7835), (2.057, -0.4092, 0.7835), (1.938, -0.8026, 0.7835), (1.744, -1.165, 0.7835), (1.483, -1.483, 0.7835), (1.165, -1.744, 0.7835), (0.8026, -1.938, 0.7835), (0.4092, -2.057, 0.7835), (-8.14e-07, -2.097, 0.7835), (-0.4092, -2.057, 0.7835), (-0.8026, -1.938, 0.7835), (-1.165, -1.744, 0.7835), (-1.483, -1.483, 0.7835), (-1.744, -1.165, 0.7835), (-1.938, -0.8026, 0.7835), (-2.057, -0.4092, 0.7835), (-2.097, 1.697e-06, 0.7835), (-2.057, 0.4092, 0.7835), (-1.938, 0.8026, 0.7835), (-1.744, 1.165, 0.7835), (-1.483, 1.483, 0.7835), (-1.165, 1.744, 0.7835), (-0.8026, 1.938, 0.7835), (-0.4092, 2.057, 0.7835), (0.0, 1.0, 1.061), (0.1951, 0.9808, 1.061), (0.3827, 0.9239, 1.061), (0.5556, 0.8315, 1.061), (0.7071, 0.7071, 1.061), (0.8315, 0.5556, 1.061), (0.9239, 0.3827, 1.061), (0.9808, 0.1951, 1.061), (1.0, 6.736e-08, 1.061), (0.9808, -0.1951, 1.061), (0.9239, -0.3827, 1.061), (0.8315, -0.5556, 1.061), (0.7071, -0.7071, 1.061), (0.5556, -0.8315, 1.061), (0.3827, -0.9239, 1.061), (0.1951, -0.9808, 1.061), (-3.258e-07, -1.0, 1.061), (-0.1951, -0.9808, 1.061), (-0.3827, -0.9239, 1.061), (-0.5556, -0.8315, 1.061), (-0.7071, -0.7071, 1.061), (-0.8315, -0.5556, 1.061), (-0.9239, -0.3827, 1.061), (-0.9808, -0.1951, 1.061), (-1.0, 9.575e-07, 1.061), (-0.9808, 0.1951, 1.061), (-0.9239, 0.3827, 1.061), (-0.8315, 0.5556, 1.061), (-0.7071, 0.7071, 1.061), (-0.5556, 0.8315, 1.061), (-0.3827, 0.9239, 1.061), (-0.1951, 0.9808, 1.061), (1.001e-07, 2.738e-07, 1.061)], [], [(70, 69, 133, 134), (29, 31, 111, 110), (92, 91, 155, 156), (19, 21, 106, 105), (77, 76, 140, 141), (9, 11, 101, 100), (84, 83, 147, 148), (69, 68, 132, 133), (63, 1, 96, 127), (53, 55, 123, 122), (91, 90, 154, 155), (76, 75, 139, 140), (43, 45, 118, 117), (33, 35, 113, 112), (23, 25, 108, 107), (83, 82, 146, 147), (68, 67, 131, 132), (13, 15, 103, 102), (3, 5, 98, 97), (90, 89, 153, 154), (75, 74, 138, 139), (57, 59, 125, 124), (82, 81, 145, 146), (47, 49, 120, 119), (67, 66, 130, 131), (37, 39, 115, 114), (27, 29, 110, 109), (89, 88, 152, 153), (74, 73, 137, 138), (17, 19, 105, 104), (59, 57, 188, 189), (7, 9, 100, 99), (95, 94, 158, 159), (0, 2, 4, 6, 8, 10, 12, 14, 16, 18, 20, 22, 24, 26, 28, 30, 32, 34, 36, 38, 40, 42, 44, 46, 48, 50, 52, 54, 56, 58, 60, 62), (0, 64, 65, 2), (2, 65, 66, 4), (4, 66, 67, 6), (6, 67, 68, 8), (8, 68, 69, 10), (10, 69, 70, 12), (12, 70, 71, 14), (14, 71, 72, 16), (16, 72, 73, 18), (18, 73, 74, 20), (20, 74, 75, 22), (22, 75, 76, 24), (24, 76, 77, 26), (26, 77, 78, 28), (28, 78, 79, 30), (30, 79, 80, 32), (32, 80, 81, 34), (34, 81, 82, 36), (36, 82, 83, 38), (38, 83, 84, 40), (40, 84, 85, 42), (42, 85, 86, 44), (44, 86, 87, 46), (46, 87, 88, 48), (48, 88, 89, 50), (50, 89, 90, 52), (52, 90, 91, 54), (54, 91, 92, 56), (56, 92, 93, 58), (58, 93, 94, 60), (62, 95, 64, 0), (60, 94, 95, 62), (128, 96, 97, 129), (129, 97, 98, 130), (130, 98, 99, 131), (131, 99, 100, 132), (132, 100, 101, 133), (133, 101, 102, 134), (134, 102, 103, 135), (135, 103, 104, 136), (136, 104, 105, 137), (137, 105, 106, 138), (138, 106, 107, 139), (139, 107, 108, 140), (140, 108, 109, 141), (141, 109, 110, 142), (142, 110, 111, 143), (143, 111, 112, 144), (144, 112, 113, 145), (145, 113, 114, 146), (146, 114, 115, 147), (147, 115, 116, 148), (148, 116, 117, 149), (149, 117, 118, 150), (150, 118, 119, 151), (151, 119, 120, 152), (152, 120, 121, 153), (153, 121, 122, 154), (154, 122, 123, 155), (155, 123, 124, 156), (156, 124, 125, 157), (157, 125, 126, 158), (159, 127, 96, 128), (158, 126, 127, 159), (39, 41, 116, 115), (85, 84, 148, 149), (49, 51, 121, 120), (59, 61, 126, 125), (78, 77, 141, 142), (93, 92, 156, 157), (5, 7, 99, 98), (15, 17, 104, 103), (71, 70, 134, 135), (86, 85, 149, 150), (25, 27, 109, 108), (1, 3, 97, 96), (35, 37, 114, 113), (45, 47, 119, 118), (79, 78, 142, 143), (94, 93, 157, 158), (55, 57, 124, 123), (72, 71, 135, 136), (87, 86, 150, 151), (11, 13, 102, 101), (65, 64, 128, 129), (80, 79, 143, 144), (21, 23, 107, 106), (64, 95, 159, 128), (31, 33, 112, 111), (73, 72, 136, 137), (41, 43, 117, 116), (88, 87, 151, 152), (51, 53, 122, 121), (61, 63, 127, 126), (66, 65, 129, 130), (81, 80, 144, 145), (37, 35, 177, 178), (15, 13, 166, 167), (1, 63, 191, 160), (43, 41, 180, 181), (21, 19, 169, 170), (49, 47, 183, 184), (5, 3, 161, 162), (27, 25, 172, 173), (55, 53, 186, 187), (11, 9, 164, 165), (33, 31, 175, 176), (61, 59, 189, 190), (39, 37, 178, 179), (3, 1, 160, 161), (17, 15, 167, 168), (45, 43, 181, 182), (23, 21, 170, 171), (51, 49, 184, 185), (7, 5, 162, 163), (29, 27, 173, 174), (57, 55, 187, 188), (35, 33, 176, 177), (13, 11, 165, 166), (63, 61, 190, 191), (41, 39, 179, 180), (19, 17, 168, 169), (47, 45, 182, 183), (25, 23, 171, 172), (53, 51, 185, 186), (9, 7, 163, 164), (31, 29, 174, 175), (190, 189, 192), (179, 178, 192), (168, 167, 192), (188, 187, 192), (177, 176, 192), (166, 165, 192), (186, 185, 192), (164, 163, 192), (175, 174, 192), (184, 183, 192), (162, 161, 192), (173, 172, 192), (182, 181, 192), (171, 170, 192), (191, 190, 192), (180, 179, 192), (169, 168, 192), (189, 188, 192), (178, 177, 192), (167, 166, 192), (187, 186, 192), (165, 164, 192), (176, 175, 192), (185, 184, 192), (163, 162, 192), (174, 173, 192), (183, 182, 192), (161, 160, 192), (172, 171, 192), (160, 191, 192), (181, 180, 192), (170, 169, 192)])
me_cylinder_003.use_remesh_preserve_volume = False
me_cylinder_003.use_remesh_preserve_attributes = False
me_cylinder_003.use_mirror_vertex_groups = False
me_cylinder_003.update()
me_cube_001 = bpy.data.meshes.new('Cube.001')
me_cube_001.from_pydata([(-2.738, -1.513, -0.344), (-2.738, -1.513, 4.509), (-2.738, 2.512, -0.344), (-2.738, 2.512, 4.509), (0.0, 2.512, 4.509), (0.0, 2.512, -0.344), (0.0, -1.513, 4.509), (0.0, -1.513, -0.344), (-2.609, -1.513, -0.2284), (-2.609, -1.513, 4.397), (0.0, -1.513, 4.397), (0.0, -1.513, -0.2284), (-2.609, 2.197, -0.2284), (-2.609, 2.197, 4.397), (0.0, 2.197, 4.397), (0.0, 2.197, -0.2284), (-2.738, -1.513, 3.739), (-2.738, 2.512, 3.739), (-2.609, -1.513, 3.739), (0.0, 2.512, 3.739), (-2.609, 2.197, 3.739), (-2.738, 2.512, 3.589), (0.0, 2.512, 3.589), (-2.738, -1.513, 3.589), (-2.609, -1.513, 3.589), (-2.609, 2.197, 3.589), (0.0, -1.513, 3.739), (0.0, 2.197, 3.739), (0.0, -1.513, 3.589), (0.0, 2.197, 3.589), (-0.2521, 2.512, -0.344), (-0.2521, -1.513, 4.509), (-0.2521, 2.512, 4.509), (-0.2521, -1.513, -0.344), (-0.2521, -1.513, 4.397), (-0.2521, -1.513, -0.2284), (-0.2521, 2.197, 4.397), (-0.2521, 2.197, -0.2284), (-0.2521, 2.512, 3.739), (-0.2521, 2.512, 3.589), (-2.609, -1.124, -0.2284), (0.0, -1.124, -0.2284), (0.0, -1.124, 4.397), (-2.609, -1.124, 4.397), (-2.609, -1.124, 3.739), (-2.609, -1.124, 3.589), (0.0, -1.124, 3.739), (0.0, -1.124, 3.589), (-0.2521, -1.124, -0.2284), (-0.2521, -1.124, 4.397), (-0.2521, -1.513, 3.589), (-0.2521, 2.197, 3.589), (-0.2521, 2.197, 3.739), (-0.2521, -1.513, 3.739), (-0.2521, -1.124, 3.589), (-0.2481, -1.124, 3.739), (0.0, -1.124, 4.145), (0.0, -1.124, 3.347), (-0.2521, -1.124, 4.145), (-0.2521, -1.124, 3.347), (-2.609, -1.319, -0.2284), (0.0, -1.319, -0.2284), (-2.609, -1.319, 4.397), (-2.609, -1.319, 3.739), (-2.609, -1.319, 3.589), (0.0, -1.319, 3.739), (0.0, -1.319, 3.589), (-0.2521, -1.319, -0.2284), (-0.2521, -1.319, 4.397), (-0.2501, -1.319, 3.739), (-0.2521, -1.319, 3.589), (0.0, -1.319, 4.145), (0.0, -1.319, 3.35), (-0.2521, -1.319, 4.145), (-0.2521, -1.319, 3.35), (0.0, -1.319, 4.397), (-2.738, 2.512, 2.933), (0.0, 2.512, 2.93), (-2.738, -1.513, 2.933), (-2.609, -1.513, 2.933), (-2.609, 2.197, 2.933), (-0.2521, 2.512, 2.933), (-2.609, -1.124, 2.933), (-2.609, -1.319, 2.933), (-2.738, 2.512, 2.791), (0.0, 2.512, 2.791), (-0.2521, 2.512, 2.791), (-2.738, -1.513, 2.791), (-2.609, -1.513, 2.791), (-2.609, 2.197, 2.791), (-2.609, -1.124, 2.791), (-2.609, -1.319, 2.791), (0.0, -1.513, 2.933), (0.0, 2.197, 2.933), (0.0, -1.124, 2.933), (0.0, -1.319, 2.933), (0.0, -1.513, 2.791), (0.0, 2.197, 2.791), (0.0, -1.124, 2.791), (0.0, -1.319, 2.791)], [], [(87, 84, 2, 0), (33, 7, 11, 35), (31, 32, 3, 1), (33, 30, 5, 7), (86, 85, 5, 30), (31, 1, 9, 34), (87, 0, 8, 88), (48, 41, 15, 37), (49, 43, 13, 36), (90, 40, 12, 89), (36, 37, 15, 14), (1, 3, 17, 16), (32, 4, 19, 38), (1, 16, 18, 9), (43, 44, 20, 13), (16, 17, 21, 23), (38, 19, 22, 39), (16, 23, 24, 18), (54, 51, 29, 47), (46, 47, 29, 27), (69, 53, 26, 65), (51, 52, 27, 29), (53, 50, 28, 26), (0, 33, 35, 8), (6, 4, 32, 31), (0, 2, 30, 33), (84, 86, 30, 2), (6, 31, 34, 10), (40, 48, 37, 12), (42, 49, 36, 14), (13, 20, 25, 80, 89, 12, 37, 36), (3, 32, 38, 17), (17, 38, 39, 21), (67, 61, 41, 48), (68, 62, 43, 49), (91, 60, 40, 90), (62, 63, 44, 43), (65, 66, 47, 46), (52, 55, 46, 27), (60, 67, 48, 40), (70, 54, 59, 74), (45, 25, 51, 54), (63, 18, 53, 69), (25, 20, 52, 51), (18, 24, 50, 53), (64, 45, 54, 70), (20, 44, 55, 52), (74, 59, 57, 72), (71, 73, 58, 56), (49, 42, 56, 58), (54, 47, 57, 59), (68, 49, 58, 73), (55, 69, 65, 46), (35, 11, 61, 67), (34, 9, 62, 68), (88, 8, 60, 91), (9, 18, 63, 62), (26, 28, 66, 65), (8, 35, 67, 60), (44, 63, 69, 55), (24, 64, 70, 50), (47, 66, 72, 57), (28, 50, 70, 66), (74, 72, 66, 70), (75, 10, 34, 68), (71, 75, 68, 73), (23, 21, 76, 78), (39, 22, 77, 81), (23, 78, 79, 24), (45, 82, 80, 25), (21, 39, 81, 76), (64, 83, 82, 45), (24, 79, 83, 64), (78, 76, 84, 87), (81, 77, 85, 86), (78, 87, 88, 79), (90, 89, 97, 98), (76, 81, 86, 84), (91, 90, 98, 99), (88, 91, 99, 96), (94, 98, 97, 93), (95, 99, 98, 94), (92, 96, 99, 95), (83, 79, 92, 95), (82, 83, 95, 94), (80, 82, 94, 93), (89, 80, 93, 97), (79, 88, 96, 92)])
_uv = me_cube_001.uv_layers.new(name='UVMap')
_uv.uv.foreach_set('vector', [1.772e-08, 0.1302, 0.2992, 0.1302, 0.2992, 0.368, 5.316e-08, 0.368, 0.3179, 0.368, 0.2992, 0.368, 0.2992, 0.3592, 0.3179, 0.3592, 0.6031, 0.368, 0.6031, 0.6732, 0.4183, 0.6732, 0.4183, 0.368, 0.6405, 0.368, 0.6405, 0.6732, 0.6218, 0.6732, 0.6218, 0.368, 0.6874, 0.1302, 0.7062, 0.1302, 0.7062, 0.368, 0.6874, 0.368, 0.3179, 0.0, 0.5027, 0.0, 0.4931, 0.008505, 0.3179, 0.008505, 0.5027, 0.1302, 0.5027, 0.368, 0.4931, 0.3592, 0.4931, 0.1302, 0.8248, 0.9251, 0.8061, 0.9251, 0.8061, 0.6732, 0.8248, 0.6732, 0.01874, 0.7481, 0.1939, 0.7481, 0.1939, 1.0, 0.01874, 1.0, 0.1939, 0.3974, 0.4183, 0.3974, 0.4183, 0.6493, 0.1939, 0.6493, 0.01874, 0.368, 0.01874, 0.7186, 3.005e-08, 0.7186, 0.0, 0.368, 0.0, 0.0, 0.2992, 0.0, 0.2992, 0.05837, 8.86e-09, 0.05837, 0.6874, 3.616e-08, 0.7062, 3.616e-08, 0.7062, 0.05837, 0.6874, 0.05837, 0.5027, 0.0, 0.5027, 0.05837, 0.4931, 0.05837, 0.4931, 0.008505, 0.8742, 0.6198, 0.8253, 0.6198, 0.8253, 0.368, 0.8742, 0.368, 8.86e-09, 0.05837, 0.2992, 0.05837, 0.2992, 0.06977, 8.86e-09, 0.06977, 0.6874, 0.05837, 0.7062, 0.05837, 0.7062, 0.06977, 0.6874, 0.06977, 0.5027, 0.05837, 0.5027, 0.06977, 0.4931, 0.06977, 0.4931, 0.05837, 0.4371, 0.7027, 0.4371, 0.9546, 0.4183, 0.9546, 0.4183, 0.7027, 0.4169, 0.9012, 0.4057, 0.9012, 0.4057, 0.6493, 0.4169, 0.6493, 0.7875, 0.6879, 0.7874, 0.6732, 0.8061, 0.6732, 0.8061, 0.6879, 0.9218, 0.01912, 0.9106, 0.01912, 0.9106, 1.857e-09, 0.9218, 0.0, 0.3179, 0.05837, 0.3179, 0.06977, 0.2992, 0.06977, 0.2992, 0.05837, 0.5027, 0.368, 0.3179, 0.368, 0.3179, 0.3592, 0.4931, 0.3592, 0.6218, 0.368, 0.6218, 0.6732, 0.6031, 0.6732, 0.6031, 0.368, 0.8253, 0.368, 0.8253, 0.6732, 0.6405, 0.6732, 0.6405, 0.368, 0.5027, 0.1302, 0.6874, 0.1302, 0.6874, 0.368, 0.5027, 0.368, 0.2992, 0.0, 0.3179, 0.0, 0.3179, 0.008505, 0.2992, 0.008505, 1.0, 0.9251, 0.8248, 0.9251, 0.8248, 0.6732, 1.0, 0.6732, 2.526e-09, 0.7481, 0.01874, 0.7481, 0.01874, 1.0, 2.411e-08, 1.0, 0.1939, 0.368, 0.1939, 0.4178, 0.1939, 0.4292, 0.1939, 0.4789, 0.1939, 0.4897, 0.1939, 0.7186, 0.01874, 0.7186, 0.01874, 0.368, 0.5027, 0.0, 0.6874, 3.616e-08, 0.6874, 0.05837, 0.5027, 0.05837, 0.5027, 0.05837, 0.6874, 0.05837, 0.6874, 0.06977, 0.5027, 0.06977, 0.8248, 0.9398, 0.8061, 0.9398, 0.8061, 0.9251, 0.8248, 0.9251, 0.01874, 0.7334, 0.1939, 0.7334, 0.1939, 0.7481, 0.01874, 0.7481, 0.1939, 0.3827, 0.4183, 0.3827, 0.4183, 0.3974, 0.1939, 0.3974, 0.8742, 0.6346, 0.8253, 0.6346, 0.8253, 0.6198, 0.8742, 0.6198, 0.4169, 0.9159, 0.4057, 0.9159, 0.4057, 0.9012, 0.4169, 0.9012, 0.7874, 0.9546, 0.7877, 0.7027, 0.8061, 0.7027, 0.8061, 0.9546, 1.0, 0.9398, 0.8248, 0.9398, 0.8248, 0.9251, 1.0, 0.9251, 0.7393, 0.3187, 0.7248, 0.3187, 0.7248, 0.3004, 0.7393, 0.3006, 0.6122, 0.7027, 0.6122, 0.9546, 0.4371, 0.9546, 0.4371, 0.7027, 0.6122, 0.6879, 0.6122, 0.6732, 0.7874, 0.6732, 0.7875, 0.6879, 0.9218, 0.1978, 0.9106, 0.1978, 0.9106, 0.01912, 0.9218, 0.01912, 0.4931, 0.05837, 0.4931, 0.06977, 0.3179, 0.06977, 0.3179, 0.05837, 0.6122, 0.6879, 0.6122, 0.7027, 0.4371, 0.7027, 0.4371, 0.6879, 0.6122, 0.9546, 0.6122, 0.7027, 0.7877, 0.7027, 0.7874, 0.9546, 0.7384, 0.3578, 0.7239, 0.3578, 0.7239, 0.3387, 0.7384, 0.3387, 0.7386, 0.3196, 0.7386, 0.3387, 0.7241, 0.3387, 0.7241, 0.3196, 0.7248, 0.2814, 0.7248, 0.3005, 0.7062, 0.3005, 0.7062, 0.2814, 0.7241, 0.3196, 0.7241, 0.3387, 0.7062, 0.3387, 0.7062, 0.3196, 0.7248, 0.2814, 0.7393, 0.2814, 0.7393, 0.3004, 0.7248, 0.3004, 0.7877, 0.7027, 0.7875, 0.6879, 0.8061, 0.6879, 0.8061, 0.7027, 0.8248, 0.9546, 0.8061, 0.9546, 0.8061, 0.9398, 0.8248, 0.9398, 0.01874, 0.7186, 0.1939, 0.7186, 0.1939, 0.7334, 0.01874, 0.7334, 0.1939, 0.368, 0.4183, 0.368, 0.4183, 0.3827, 0.1939, 0.3827, 0.8742, 0.6493, 0.8253, 0.6493, 0.8253, 0.6346, 0.8742, 0.6346, 0.4169, 0.9307, 0.4057, 0.9307, 0.4057, 0.9159, 0.4169, 0.9159, 1.0, 0.9546, 0.8248, 0.9546, 0.8248, 0.9398, 1.0, 0.9398, 0.6122, 0.7027, 0.6122, 0.6879, 0.7875, 0.6879, 0.7877, 0.7027, 0.6122, 0.6732, 0.6122, 0.6879, 0.4371, 0.6879, 0.4371, 0.6732, 0.4057, 0.9012, 0.4057, 0.9159, 0.388, 0.9159, 0.3878, 0.9012, 0.4183, 0.6732, 0.4371, 0.6732, 0.4371, 0.6879, 0.4183, 0.6879, 0.7062, 0.3578, 0.7062, 0.3387, 0.7239, 0.3387, 0.7239, 0.3578, 1.263e-09, 0.7334, 0.0, 0.7186, 0.01874, 0.7186, 0.01874, 0.7334, 0.7062, 0.3005, 0.7248, 0.3005, 0.7248, 0.3196, 0.7062, 0.3196, 8.86e-09, 0.06977, 0.2992, 0.06977, 0.2992, 0.1195, 1.772e-08, 0.1195, 0.6874, 0.06977, 0.7062, 0.06977, 0.7062, 0.1197, 0.6874, 0.1195, 0.5027, 0.06977, 0.5027, 0.1195, 0.4931, 0.1195, 0.4931, 0.06977, 0.8742, 0.3974, 0.9229, 0.3974, 0.9229, 0.6493, 0.8742, 0.6493, 0.5027, 0.06977, 0.6874, 0.06977, 0.6874, 0.1195, 0.5027, 0.1195, 0.8742, 0.3827, 0.9229, 0.3827, 0.9229, 0.3974, 0.8742, 0.3974, 0.8742, 0.368, 0.9229, 0.368, 0.9229, 0.3827, 0.8742, 0.3827, 1.772e-08, 0.1195, 0.2992, 0.1195, 0.2992, 0.1302, 1.772e-08, 0.1302, 0.6874, 0.1195, 0.7062, 0.1197, 0.7062, 0.1302, 0.6874, 0.1302, 0.5027, 0.1195, 0.5027, 0.1302, 0.4931, 0.1302, 0.4931, 0.1195, 0.9, 0.02948, 0.9, 0.2814, 0.7062, 0.2814, 0.7062, 0.02948, 0.5027, 0.1195, 0.6874, 0.1195, 0.6874, 0.1302, 0.5027, 0.1302, 0.9, 0.01474, 0.9, 0.02948, 0.7062, 0.02948, 0.7062, 0.01474, 0.9, 0.0, 0.9, 0.01474, 0.7062, 0.01474, 0.7062, 1.808e-08, 0.9, 0.02948, 0.9106, 0.02948, 0.9106, 0.2814, 0.9, 0.2814, 0.9, 0.01474, 0.9106, 0.01474, 0.9106, 0.02948, 0.9, 0.02948, 0.9, 0.0, 0.9106, 0.0, 0.9106, 0.01474, 0.9, 0.01474, 0.1939, 0.6641, 0.1939, 0.6493, 0.3878, 0.6493, 0.3878, 0.6641, 0.1939, 0.6788, 0.1939, 0.6641, 0.3878, 0.6641, 0.3878, 0.6788, 0.1939, 0.9307, 0.1939, 0.6788, 0.3878, 0.6788, 0.3878, 0.9307, 0.9323, 0.1978, 0.9218, 0.1978, 0.9218, 1.754e-09, 0.9323, 0.0, 0.4931, 0.1195, 0.4931, 0.1302, 0.2992, 0.1302, 0.2992, 0.1195])
me_cube_001.use_remesh_preserve_volume = False
me_cube_001.use_remesh_preserve_attributes = False
me_cube_001.use_mirror_vertex_groups = False
me_cube_001.update()

# ---- objects
ob_keyhole = bpy.data.objects.new('Keyhole', me_cylinder_004)
ob_keyholeinterior = bpy.data.objects.new('KeyholeInterior', me_cylinder_005)
ob_leftdoor = bpy.data.objects.new('LeftDoor', me_cube_005)
ob_knob_002 = bpy.data.objects.new('Knob.002', me_cylinder_002)
ob_feet = bpy.data.objects.new('Feet', me_cube)
ob_cabinetdrawers_003 = bpy.data.objects.new('CabinetDrawers.003', me_cube_004)
ob_knob_001 = bpy.data.objects.new('Knob.001', me_cylinder_001)
ob_cabinetdrawers_001 = bpy.data.objects.new('CabinetDrawers.001', me_cube_002)
ob_knob = bpy.data.objects.new('Knob', me_cylinder)
ob_rightdoor = bpy.data.objects.new('RightDoor', me_cube_000)
ob_keyhole_001 = bpy.data.objects.new('Keyhole.001', me_cylinder_006)
ob_knob_003 = bpy.data.objects.new('Knob.003', me_cylinder_003)
ob_cabinetbody = bpy.data.objects.new('CabinetBody', me_cube_001)

# ---- transforms, parenting, visibility, modifiers, constraints
ob_keyhole.location = (2.706, -3.035, -0.1677)
ob_keyhole.rotation_euler = (1.571, -0.0, 1.571)
ob_keyhole.scale = (0.09219, 0.09219, 0.01878)
ob_keyhole.hide_viewport = True
ob_keyhole.lineart.crease_threshold = 0.0
_m = ob_keyhole.modifiers.new('EdgeSplit', 'EDGE_SPLIT')
ob_keyholeinterior.parent = ob_keyhole
ob_keyholeinterior.matrix_parent_inverse = Matrix(((10.47, 0.0, 2.776e-17, -0.006544), (0.0, 7.907e-07, 10.47, 0.01298), (0.0, -51.39, 3.88e-06, -78.15), (0.0, 0.0, 0.0, 1.0)))
ob_keyholeinterior.location = (0.2599, -1.561, 3.518)
ob_keyholeinterior.rotation_euler = (1.571, -0.0, 0.0)
ob_keyholeinterior.scale = (0.09553, 0.09553, 0.01946)
ob_keyholeinterior.hide_viewport = True
ob_keyholeinterior.lineart.crease_threshold = 0.0
ob_leftdoor.location = (-2.553, -1.388, 2.395)
ob_leftdoor.lineart.crease_threshold = 0.0
ob_knob_002.parent = ob_leftdoor
ob_knob_002.matrix_parent_inverse = Matrix(((1.0, 0.0, 0.0, 2.553), (0.0, 1.0, 0.0, 1.388), (0.0, 0.0, 1.0, -2.395), (0.0, 0.0, 0.0, 1.0)))
ob_knob_002.location = (-0.3133, -1.53, 2.936)
ob_knob_002.rotation_euler = (1.571, -0.0, 0.0)
ob_knob_002.scale = (0.02754, 0.02754, 0.04849)
ob_knob_002.lineart.crease_threshold = 0.0
ob_feet.location = (0.0, 0.5277, -5.96e-08)
ob_feet.scale = (0.08639, 0.0674, 0.1129)
ob_feet.lineart.crease_threshold = 0.0
_m = ob_feet.modifiers.new('Mirror', 'MIRROR')
_m.use_axis = (True, True, False)
ob_cabinetdrawers_003.location = (0.0, 0.0, 0.2198)
ob_cabinetdrawers_003.lineart.crease_threshold = 0.0
ob_knob_001.parent = ob_cabinetdrawers_003
ob_knob_001.matrix_parent_inverse = Matrix(((1.0, 0.0, 0.0, 0.0), (0.0, 1.0, 0.0, 0.0), (0.0, 0.0, 1.0, -1.0), (0.0, 0.0, 0.0, 1.0)))
ob_knob_001.location = (0.0, -1.53, 5.072)
ob_knob_001.rotation_euler = (1.571, -0.0, 0.0)
ob_knob_001.scale = (0.02754, 0.02754, 0.04849)
ob_knob_001.lineart.crease_threshold = 0.0
ob_cabinetdrawers_001.location = (0.0, 0.0, 1.018)
ob_cabinetdrawers_001.lineart.crease_threshold = 0.0
ob_knob.parent = ob_cabinetdrawers_001
ob_knob.matrix_parent_inverse = Matrix(((1.0, 0.0, 0.0, 0.0), (0.0, 1.0, 0.0, 0.0), (0.0, 0.0, 1.0, -1.0), (0.0, 0.0, 0.0, 1.0)))
ob_knob.location = (0.0, -1.53, 5.072)
ob_knob.rotation_euler = (1.571, -0.0, 0.0)
ob_knob.scale = (0.02754, 0.02754, 0.04849)
ob_knob.lineart.crease_threshold = 0.0
ob_rightdoor.location = (2.553, -1.388, 2.395)
ob_rightdoor.lineart.crease_threshold = 0.0
ob_keyhole_001.parent = ob_rightdoor
ob_keyhole_001.matrix_parent_inverse = Matrix(((1.0, 0.0, 0.0, -2.553), (0.0, 1.0, 0.0, 1.388), (0.0, 0.0, 1.0, -2.395), (0.0, 0.0, 0.0, 1.0)))
ob_keyhole_001.location = (0.2934, -1.534, 2.539)
ob_keyhole_001.rotation_euler = (1.571, -0.0, 3.142)
ob_keyhole_001.scale = (0.07311, 0.07311, 0.01489)
ob_keyhole_001.lineart.crease_threshold = 0.0
_m = ob_keyhole_001.modifiers.new('EdgeSplit', 'EDGE_SPLIT')
ob_knob_003.parent = ob_rightdoor
ob_knob_003.matrix_parent_inverse = Matrix(((1.0, 0.0, 0.0, -2.553), (0.0, 1.0, 0.0, 1.388), (0.0, 0.0, 1.0, -2.395), (0.0, 0.0, 0.0, 1.0)))
ob_knob_003.location = (0.2842, -1.53, 2.936)
ob_knob_003.rotation_euler = (1.571, -0.0, 0.0)
ob_knob_003.scale = (0.02754, 0.02754, 0.04849)
ob_knob_003.lineart.crease_threshold = 0.0
ob_cabinetbody.location = (0.0, 0.0, 1.0)
ob_cabinetbody.lineart.crease_threshold = 0.0
_m = ob_cabinetbody.modifiers.new('Mirror', 'MIRROR')
_m.use_clip = True

# ---- collection membership
col_collection_1.objects.link(ob_keyhole)
col_collection_1.objects.link(ob_keyholeinterior)
col_collection_1.objects.link(ob_leftdoor)
col_collection_1.objects.link(ob_knob_002)
col_collection_1.objects.link(ob_feet)
col_collection_1.objects.link(ob_cabinetdrawers_003)
col_collection_1.objects.link(ob_knob_001)
col_collection_1.objects.link(ob_cabinetdrawers_001)
col_collection_1.objects.link(ob_knob)
col_collection_1.objects.link(ob_rightdoor)
col_collection_1.objects.link(ob_keyhole_001)
col_collection_1.objects.link(ob_knob_003)
col_collection_1.objects.link(ob_cabinetbody)

# ---- scene / render settings (as saved in the file)
scene.frame_start = 1; scene.frame_end = 250; scene.frame_set(1)
scene.render.engine = 'BLENDER_EEVEE_NEXT'
scene.render.resolution_percentage = 50
scene.render.dither_intensity = 0.0
scene.cycles.use_denoising = False
scene.cycles.samples = 10
scene.cycles.sampling_pattern = 'TABULATED_SOBOL'
scene.cycles.light_sampling_threshold = 0.0
scene.cycles.use_adaptive_sampling = False
scene.cycles.use_light_tree = False
scene.cycles.blur_glossy = 0.0
scene.cycles.pixel_filter_type = 'GAUSSIAN'
scene.cycles.sample_clamp_indirect = 0.0
scene.view_settings.view_transform = 'Standard'
bpy.context.view_layer.update()

# ---- added for rendering (the .blend has no active camera and no usable light): camera, sun
cam_auto = bpy.data.cameras.new('AutoCamera')
cam_auto.lens = 50.0
cam_auto.sensor_width = 36.0
cam_auto.clip_end = 1000.0
ob_auto_camera = bpy.data.objects.new('AutoCamera', cam_auto)
scene.collection.objects.link(ob_auto_camera)
ob_auto_camera.location = (39.5958, -27.7795, 33.2766)
ob_auto_camera.rotation_euler = (1.09748, -7.21219e-08, 0.694738)
scene.camera = ob_auto_camera
light_auto_sun = bpy.data.lights.new('AutoSun', 'SUN')
light_auto_sun.energy = 3.0
light_auto_sun.angle = 0.0523599
ob_auto_sun = bpy.data.objects.new('AutoSun', light_auto_sun)
scene.collection.objects.link(ob_auto_sun)
ob_auto_sun.rotation_euler = (0.872665, 0.174533, 0.523599)
bpy.context.view_layer.update()
